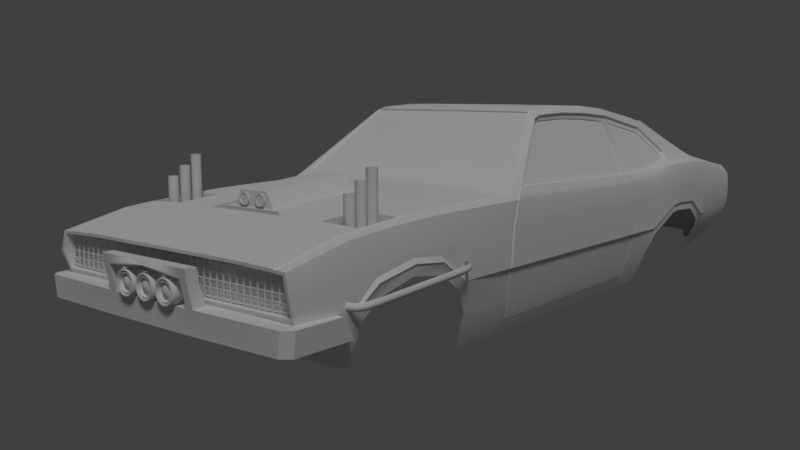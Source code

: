 # Source: Maverick.blend  (saved by Blender 2.79.0; exported with 4.5.12 LTS)
import bpy
from mathutils import Matrix  # noqa: F401  (used for matrix-valued properties, if any)

bpy.ops.wm.read_factory_settings(use_empty=True)
scene = bpy.context.scene
scene.name = 'Scene'

# ---- collections
col_collection_1 = bpy.data.collections.new('Collection 1'); scene.collection.children.link(col_collection_1)

# ---- node groups
ng_auto_smooth = bpy.data.node_groups.new('Auto Smooth', 'GeometryNodeTree')
_s = ng_auto_smooth.interface.new_socket(name='Geometry', in_out='OUTPUT', socket_type='NodeSocketGeometry')
_s = ng_auto_smooth.interface.new_socket(name='Geometry', in_out='INPUT', socket_type='NodeSocketGeometry')
_s = ng_auto_smooth.interface.new_socket(name='Angle', in_out='INPUT', socket_type='NodeSocketFloat')
_s.subtype = 'ANGLE'
_s.min_value = 0.0
_s.max_value = 3.142
ng_auto_smooth.is_modifier = True
_N = ng_auto_smooth.nodes; _L = ng_auto_smooth.links
n0 = _N.new('NodeGroupOutput'); n0.name = 'Group Output'; n0.location = (480, -100)
n1 = _N.new('NodeGroupInput'); n1.name = 'Group Input'; n1.location = (-420, -300)
n2 = _N.new('NodeGroupInput'); n2.name = 'Group Input.001'; n2.location = (-60, -100)
n3 = _N.new('GeometryNodeSetShadeSmooth'); n3.name = 'Set Shade Smooth'; n3.location = (120, -100)
n3.domain = 'EDGE'
n4 = _N.new('GeometryNodeSetShadeSmooth'); n4.name = 'Set Shade Smooth.001'; n4.location = (300, -100)
n5 = _N.new('GeometryNodeInputMeshEdgeAngle'); n5.name = 'Edge Angle'; n5.location = (-420, -220)
n6 = _N.new('GeometryNodeInputEdgeSmooth'); n6.name = 'Is Edge Smooth'; n6.location = (-60, -160)
n7 = _N.new('GeometryNodeInputShadeSmooth'); n7.name = 'Is Face Smooth'; n7.location = (-240, -340)
n8 = _N.new('FunctionNodeBooleanMath'); n8.name = 'Boolean Math'; n8.location = (-60, -220)
n9 = _N.new('FunctionNodeCompare'); n9.name = 'Compare'; n9.location = (-240, -180)
n9.operation = 'LESS_EQUAL'
_L.new(n5.outputs[0], n9.inputs[0])
_L.new(n4.outputs[0], n0.inputs[0])
_L.new(n1.outputs[1], n9.inputs[1])
_L.new(n9.outputs[0], n8.inputs[0])
_L.new(n7.outputs[0], n8.inputs[1])
_L.new(n2.outputs[0], n3.inputs[0])
_L.new(n6.outputs[0], n3.inputs[1])
_L.new(n3.outputs[0], n4.inputs[0])
_L.new(n8.outputs[0], n3.inputs[2])
n0.is_active_output = True

# ---- world
world_world = bpy.data.worlds.new('World'); scene.world = world_world
world_world.color = (0.05088, 0.05088, 0.05088)
world_world.use_sun_shadow = False
world_world.sun_shadow_jitter_overblur = 0.0
world_world.cycles.sampling_method = 'MANUAL'

# ---- cameras
cam_camera = bpy.data.cameras.new('Camera')
cam_camera.clip_end = 100.0
cam_camera.lens = 35.0
cam_camera.sensor_width = 32.0
cam_camera.sensor_height = 18.0
cam_camera.ortho_scale = 7.314
cam_camera.dof.focus_distance = 0.0

# ---- lights
light_lamp = bpy.data.lights.new('Lamp', 'SUN')
light_lamp.transmission_factor = 0.0
light_lamp.cutoff_distance = 30.0
light_lamp.angle = 0.1993
light_lamp.energy = 1.0
light_lamp.shadow_buffer_clip_start = 1.001
light_lamp.shadow_soft_size = 0.1
light_lamp.shadow_cascade_max_distance = 1000.0

# ---- meshes
me_plane_004 = bpy.data.meshes.new('Plane.004')
me_plane_004.from_pydata([(-0.03463, -0.1974, 0.0), (0.03463, -0.1974, 0.0), (0.03463, 0.1974, 0.0), (-0.03463, 0.1974, 0.0), (-0.1974, 0.03086, 1.528e-09), (-0.1974, -0.03086, -1.528e-09), (0.1974, -0.03086, -1.528e-09), (0.1974, 0.03086, 1.528e-09), (-0.03463, -0.03086, -1.528e-09), (-0.03463, 0.03086, 1.528e-09), (0.03463, -0.03086, -1.528e-09), (0.03463, 0.03086, 1.528e-09)], [], [(9, 11, 2, 3), (0, 1, 10, 8), (8, 10, 11, 9), (5, 8, 9, 4), (10, 6, 7, 11)])
me_plane_004.use_remesh_preserve_volume = False
me_plane_004.use_remesh_preserve_attributes = False
me_plane_004.use_mirror_vertex_groups = False
me_plane_004.update()
me_plane_002 = bpy.data.meshes.new('Plane.002')
me_plane_002.from_pydata([(-1.181, 7.602, 0.0), (-2.238, 4.811, 0.0), (-2.228, 4.811, 2.386), (-1.193, 7.534, 2.589), (-1.75, 6.069, 2.48), (-1.363, 7.086, 2.556), (-1.373, 7.067, 2.05), (-1.373, 7.069, 1.964), (-1.989, 5.44, 2.433), (-2.218, 4.864, 0.0), (-1.374, 7.075, 1.295), (-2.208, 4.865, 2.39), (-2.228, 4.811, 2.348), (-1.193, 7.535, 2.55), (-1.75, 6.069, 2.442), (-1.363, 7.087, 2.517), (-1.989, 5.44, 2.395), (-2.208, 4.865, 2.352), (-1.221, 7.458, 2.584), (-1.212, 7.52, 0.0), (-1.374, 7.073, 1.38), (-1.221, 7.459, 2.544), (-1.375, 7.082, 0.6259), (-1.375, 7.081, 0.7114), (-2.007, 5.414, 0.6752), (-2.007, 5.415, 0.5897), (-2.004, 5.413, 1.308), (-2.004, 5.414, 1.222), (-2.002, 5.414, 1.855), (-2.001, 5.413, 1.941), (-1.144, 7.494, 0.0), (-1.298, 7.087, 0.0), (-1.697, 6.032, 0.0), (-1.763, 6.042, 1.896), (-1.763, 6.041, 1.982), (-1.682, 6.043, 2.441), (-1.771, 6.036, 0.6887), (-1.294, 7.061, 2.517), (-1.771, 6.037, 0.6032), (-1.767, 6.04, 1.25), (-1.933, 5.409, 0.0), (-1.766, 6.04, 1.335), (-1.933, 5.409, 0.04412), (-2.15, 4.838, 0.0), (-2.14, 4.839, 2.352), (-1.697, 6.032, 0.04519), (-1.921, 5.414, 2.395), (-1.298, 7.087, 0.04681), (-1.153, 7.433, 2.544), (-1.144, 7.492, 0.04742), (-2.149, 4.838, 0.04314), (-1.213, 7.518, 0.04744), (-1.181, 7.601, 0.04757), (-2.218, 4.864, 0.04316), (-2.238, 4.811, 0.04307), (-2.23, 4.811, 1.901), (-2.231, 4.811, 1.815), (-1.19, 7.549, 1.996), (-1.19, 7.547, 2.081), (-2.21, 4.865, 1.819), (-2.21, 4.865, 1.904), (-1.219, 7.472, 1.991), (-1.22, 7.47, 2.076), (-2.235, 4.811, 0.6621), (-2.236, 4.811, 0.5765), (-2.233, 4.811, 1.281), (-2.233, 4.811, 1.196), (-1.184, 7.585, 0.6367), (-1.184, 7.583, 0.7222), (-1.187, 7.567, 1.316), (-1.187, 7.565, 1.402), (-2.213, 4.865, 1.198), (-2.213, 4.865, 1.284), (-2.215, 4.864, 0.6633), (-2.215, 4.864, 0.5777), (-1.215, 7.505, 0.635), (-1.215, 7.502, 0.7206), (-1.217, 7.486, 1.398), (-1.217, 7.488, 1.313), (-1.693, 6.035, 0.6049), (-1.693, 6.035, 0.6905), (-1.297, 7.081, 0.6265), (-1.297, 7.08, 0.712), (-1.685, 6.041, 1.901), (-1.684, 6.041, 1.987), (-1.295, 7.066, 2.051), (-1.295, 7.067, 1.966), (-1.924, 5.413, 1.858), (-1.923, 5.413, 1.943), (-2.141, 4.839, 1.904), (-2.142, 4.839, 1.818), (-1.927, 5.412, 1.224), (-1.926, 5.412, 1.31), (-2.147, 4.839, 0.663), (-2.147, 4.838, 0.5774), (-1.151, 7.446, 1.99), (-1.151, 7.444, 2.076), (-1.149, 7.462, 1.313), (-1.149, 7.46, 1.398), (-1.689, 6.038, 1.253), (-1.689, 6.038, 1.339), (-1.296, 7.074, 1.296), (-1.296, 7.073, 1.382), (-1.93, 5.41, 0.5905), (-1.93, 5.41, 0.6761), (-2.144, 4.839, 1.283), (-2.144, 4.839, 1.198), (-1.146, 7.479, 0.6347), (-1.146, 7.477, 0.7202), (-2.012, 5.407, 0.04404), (-2.012, 5.407, 0.0), (-1.776, 6.032, 0.04505), (-1.776, 6.032, 0.0), (-1.376, 7.088, 0.04675), (-1.375, 7.089, 0.0), (-1.088, 7.602, 0.0), (-2.145, 4.811, 0.0), (-2.135, 4.811, 2.386), (-1.1, 7.534, 2.589), (-1.657, 6.069, 2.48), (-1.27, 7.086, 2.556), (-1.896, 5.44, 2.433), (-2.115, 4.865, 2.39), (-2.135, 4.811, 2.348), (-1.1, 7.535, 2.55), (-1.128, 7.458, 2.584), (-1.089, 7.601, 0.04757), (-2.145, 4.811, 0.04307), (-2.137, 4.811, 1.901), (-2.138, 4.811, 1.815), (-1.097, 7.549, 1.996), (-1.098, 7.547, 2.081), (-2.142, 4.811, 0.6621), (-2.143, 4.811, 0.5765), (-2.14, 4.811, 1.281), (-2.14, 4.811, 1.196), (-1.091, 7.585, 0.6367), (-1.092, 7.583, 0.7222), (-1.094, 7.567, 1.316), (-1.095, 7.565, 1.402), (-1.912, 5.401, 0.04402), (-2.128, 4.83, 0.04304), (-1.676, 6.025, 0.04509), (-1.277, 7.079, 0.0467), (-1.274, 7.053, 2.516), (-1.661, 6.035, 2.441), (-1.9, 5.406, 2.395), (-2.119, 4.831, 2.352), (-1.132, 7.425, 2.544), (-1.276, 7.073, 0.6264), (-2.126, 4.831, 0.5773), (-1.123, 7.485, 0.04732), (-1.664, 6.033, 1.986), (-1.274, 7.058, 2.051), (-1.274, 7.059, 1.966), (-1.664, 6.033, 1.901), (-1.902, 5.405, 1.943), (-1.903, 5.405, 1.858), (-2.121, 4.831, 1.904), (-2.121, 4.831, 1.818), (-1.13, 7.436, 2.076), (-1.13, 7.439, 1.99), (-1.276, 7.072, 0.7119), (-1.126, 7.469, 0.7201), (-1.125, 7.471, 0.6346), (-1.275, 7.065, 1.382), (-1.128, 7.453, 1.398), (-1.128, 7.455, 1.312), (-1.275, 7.066, 1.296), (-1.672, 6.027, 0.6904), (-1.673, 6.027, 0.6048), (-1.668, 6.03, 1.338), (-1.668, 6.03, 1.253), (-1.906, 5.404, 1.224), (-1.906, 5.404, 1.31), (-1.91, 5.402, 0.5904), (-1.909, 5.402, 0.676), (-2.124, 4.831, 1.198), (-2.123, 4.831, 1.283), (-2.126, 4.831, 0.6629), (-1.912, 5.401, 0.0), (-2.128, 4.83, 0.0), (-1.676, 6.025, 0.0), (-1.277, 7.079, 0.0), (-1.123, 7.485, 0.0)], [], [(54, 53, 9, 1), (16, 14, 35, 46), (21, 15, 5, 18), (70, 77, 61, 57), (66, 71, 73, 63), (2, 11, 17, 12), (14, 15, 37, 35), (5, 15, 14, 4), (4, 14, 16, 8), (11, 8, 16, 17), (60, 17, 44, 89), (13, 21, 18, 3), (58, 62, 21, 13), (68, 76, 78, 69), (73, 71, 106, 93), (12, 17, 60, 55), (52, 51, 75, 67), (78, 76, 108, 97), (61, 77, 98, 95), (53, 74, 94, 50), (15, 21, 48, 37), (51, 49, 30, 19), (21, 62, 96, 48), (72, 59, 90, 105), (17, 16, 46, 44), (93, 106, 177, 179), (143, 151, 184, 183), (45, 42, 40, 32), (142, 143, 183, 182), (50, 43, 40, 42), (106, 105, 72, 71), (62, 58, 57, 61), (90, 89, 60, 59), (55, 60, 59, 56), (98, 97, 78, 77), (76, 68, 67, 75), (77, 70, 69, 78), (71, 66, 65, 72), (74, 64, 63, 73), (108, 107, 75, 76), (61, 62, 96, 95), (73, 74, 94, 93), (84, 83, 86, 85), (88, 87, 83, 84), (89, 90, 87, 88), (85, 86, 95, 96), (82, 81, 107, 108), (102, 101, 97, 98), (80, 79, 81, 82), (100, 99, 101, 102), (99, 100, 92, 91), (79, 80, 104, 103), (91, 92, 105, 106), (103, 104, 93, 94), (56, 59, 72, 65), (140, 142, 182, 180), (30, 49, 47, 31), (75, 51, 49, 107), (9, 43, 50, 53), (0, 19, 51, 52), (31, 47, 45, 32), (64, 74, 53, 54), (23, 76, 75, 22), (10, 20, 77, 78), (6, 62, 61, 7), (109, 110, 9, 53), (27, 26, 41, 39), (24, 36, 38, 25), (29, 34, 33, 28), (60, 29, 28, 59), (71, 72, 26, 27), (73, 24, 25, 74), (36, 23, 22, 38), (39, 41, 20, 10), (34, 6, 7, 33), (34, 84, 85, 6), (6, 85, 96, 62), (84, 34, 29, 88), (88, 29, 60, 89), (92, 26, 72, 105), (100, 41, 26, 92), (41, 100, 102, 20), (20, 102, 98, 77), (23, 82, 108, 76), (36, 80, 82, 23), (80, 36, 24, 104), (104, 24, 73, 93), (111, 112, 110, 109), (113, 114, 112, 111), (51, 19, 114, 113), (45, 47, 113, 111), (47, 49, 51, 113), (45, 111, 109, 42), (42, 109, 53, 50), (103, 94, 74, 25), (38, 79, 103, 25), (22, 81, 79, 38), (81, 22, 75, 107), (10, 78, 97, 101), (101, 99, 39, 10), (27, 39, 99, 91), (91, 106, 71, 27), (87, 90, 59, 28), (28, 33, 83, 87), (33, 7, 86, 83), (7, 61, 95, 86), (66, 63, 132, 135), (2, 12, 123, 117), (11, 2, 117, 122), (56, 65, 134, 129), (13, 3, 118, 124), (63, 64, 133, 132), (69, 70, 139, 138), (0, 52, 126, 115), (3, 18, 125, 118), (52, 67, 136, 126), (12, 55, 128, 123), (4, 8, 121, 119), (8, 11, 122, 121), (68, 69, 138, 137), (5, 4, 119, 120), (55, 56, 129, 128), (65, 66, 135, 134), (54, 1, 116, 127), (70, 57, 130, 139), (64, 54, 127, 133), (18, 5, 120, 125), (57, 58, 131, 130), (67, 68, 137, 136), (58, 13, 124, 131), (143, 142, 170, 149), (150, 175, 140, 141), (177, 173, 176, 179), (155, 171, 174, 157), (162, 169, 172, 168), (145, 152, 156, 146), (165, 171, 155, 154), (159, 157, 174, 178), (166, 165, 154, 161), (163, 162, 168, 167), (144, 153, 152, 145), (172, 169, 176, 173), (151, 143, 149, 164), (160, 153, 144, 148), (147, 146, 156, 158), (170, 142, 140, 175), (35, 37, 144, 145), (89, 44, 147, 158), (141, 140, 180, 181), (46, 35, 145, 146), (162, 149, 170, 169), (107, 49, 151, 164), (164, 149, 162, 163), (105, 90, 159, 178), (44, 46, 146, 147), (165, 166, 167, 168), (97, 108, 163, 167), (153, 160, 161, 154), (50, 94, 150, 141), (48, 96, 160, 148), (152, 153, 154, 155), (171, 165, 168, 172), (95, 98, 166, 161), (37, 48, 148, 144), (172, 173, 174, 171), (156, 152, 155, 157), (158, 156, 157, 159), (173, 177, 178, 174), (175, 150, 179, 176), (170, 175, 176, 169)])
me_plane_002.polygons.foreach_set('use_smooth', [1, 1, 1, 1, 1, 1, 1, 1, 1, 1, 1, 1, 1, 1, 1, 1, 1, 1, 1, 1, 1, 1, 1, 1, 1, 1, 1, 1, 1, 1, 1, 1, 1, 1, 1, 1, 1, 1, 1, 1, 1, 1, 1, 1, 1, 1, 1, 1, 1, 1, 1, 1, 1, 1, 1, 1, 1, 1, 1, 1, 1, 1, 1, 1, 1, 1, 1, 1, 1, 1, 1, 1, 1, 1, 1, 1, 0, 0, 0, 0, 0, 0, 0, 0, 0, 0, 0, 1, 1, 1, 1, 1, 0, 0, 1, 1, 1, 1, 1, 1, 1, 1, 1, 1, 1, 1, 1, 1, 1, 1, 1, 1, 1, 1, 1, 1, 1, 1, 1, 1, 1, 1, 1, 1, 1, 1, 1, 1, 1, 1, 1, 1, 1, 1, 1, 1, 1, 1, 1, 1, 1, 1, 1, 1, 1, 1, 1, 1, 1, 1, 1, 1, 1, 1, 1, 1, 1, 1, 1, 1, 1, 1, 1, 1, 1, 1, 1, 1, 1, 1])
me_plane_002.use_remesh_preserve_volume = False
me_plane_002.use_remesh_preserve_attributes = False
me_plane_002.use_mirror_vertex_groups = False
me_plane_002.update()
me_plane_001 = bpy.data.meshes.new('Plane.001')
me_plane_001.from_pydata([(-1.334, -5.476, 0.0), (-1.264, -6.273, 0.0), (-0.6393, -4.714, 0.0), (-0.4369, -7.169, 0.0), (-0.5152, -6.291, 0.9528), (-0.5871, -5.485, 0.9528), (-0.4347, -7.169, 0.9528), (-0.6266, -4.747, 0.9528), (-1.042, -4.714, 0.0), (-0.8393, -7.169, 0.0), (-0.9176, -6.291, 0.7265), (-0.9894, -5.485, 0.7265), (-0.8371, -7.169, 0.7265), (-1.029, -4.747, 0.7265), (-1.037, -4.803, 0.0), (-0.8444, -7.11, 0.0), (-0.919, -6.273, 0.5498), (-0.9874, -5.505, 0.5498), (-0.8423, -7.11, 0.5498), (-1.025, -4.803, 0.5498), (-1.366, -4.935, 0.0), (-1.18, -7.11, 0.0), (-1.255, -6.273, 0.3607), (-1.323, -5.505, 0.3607), (-1.178, -7.11, 0.3607), (-1.354, -4.934, 0.3607), (-1.142, -7.127, 0.2284), (-1.132, -7.127, 0.1782), (-1.103, -7.127, 0.1356), (-1.061, -7.127, 0.1072), (-1.01, -7.127, 0.09718), (-0.9603, -7.127, 0.1072), (-0.9177, -7.127, 0.1356), (-0.8893, -7.127, 0.1782), (-0.8793, -7.127, 0.2284), (-0.8893, -7.127, 0.2786), (-0.9177, -7.127, 0.3212), (-0.9603, -7.127, 0.3496), (-1.01, -7.127, 0.3596), (-1.061, -7.127, 0.3496), (-1.103, -7.127, 0.3212), (-1.132, -7.127, 0.2786), (-1.132, -7.168, 0.1782), (-1.142, -7.168, 0.2284), (-1.103, -7.168, 0.1356), (-1.061, -7.168, 0.1072), (-1.01, -7.168, 0.09718), (-0.9603, -7.168, 0.1072), (-0.9177, -7.168, 0.1356), (-0.8893, -7.168, 0.1782), (-0.8793, -7.168, 0.2284), (-0.8893, -7.168, 0.2786), (-0.9177, -7.168, 0.3212), (-0.9603, -7.168, 0.3496), (-1.01, -7.168, 0.3596), (-1.061, -7.168, 0.3496), (-1.103, -7.168, 0.3212), (-1.132, -7.168, 0.2786), (-1.065, -7.127, 0.2059), (-1.069, -7.127, 0.2284), (-1.052, -7.127, 0.1868), (-1.033, -7.127, 0.1741), (-1.01, -7.127, 0.1696), (-0.988, -7.127, 0.1741), (-0.9689, -7.127, 0.1868), (-0.9561, -7.127, 0.2059), (-0.9517, -7.127, 0.2284), (-0.9561, -7.127, 0.2509), (-0.9689, -7.127, 0.27), (-0.988, -7.127, 0.2828), (-1.01, -7.127, 0.2872), (-1.033, -7.127, 0.2828), (-1.052, -7.127, 0.27), (-1.065, -7.127, 0.2509), (-1.065, -7.093, 0.2059), (-1.069, -7.093, 0.2284), (-1.052, -7.093, 0.1868), (-1.033, -7.093, 0.1741), (-1.01, -7.093, 0.1696), (-0.988, -7.093, 0.1741), (-0.9689, -7.093, 0.1868), (-0.9561, -7.093, 0.2059), (-0.9517, -7.093, 0.2284), (-0.9561, -7.093, 0.2509), (-0.9689, -7.093, 0.27), (-0.988, -7.093, 0.2828), (-1.01, -7.093, 0.2872), (-1.033, -7.093, 0.2828), (-1.052, -7.093, 0.27), (-1.065, -7.093, 0.2509), (-1.108, -7.168, 0.1882), (-1.116, -7.168, 0.2284), (-1.085, -7.168, 0.154), (-1.051, -7.168, 0.1312), (-1.01, -7.168, 0.1232), (-0.9702, -7.168, 0.1312), (-0.9361, -7.168, 0.154), (-0.9133, -7.168, 0.1882), (-0.9053, -7.168, 0.2284), (-0.9133, -7.168, 0.2687), (-0.9361, -7.168, 0.3028), (-0.9702, -7.168, 0.3256), (-1.01, -7.168, 0.3336), (-1.051, -7.168, 0.3256), (-1.085, -7.168, 0.3028), (-1.108, -7.168, 0.2687), (-1.108, -7.152, 0.1882), (-1.116, -7.152, 0.2284), (-1.085, -7.152, 0.154), (-1.051, -7.152, 0.1312), (-1.01, -7.152, 0.1232), (-0.9702, -7.152, 0.1312), (-0.9361, -7.152, 0.154), (-0.9133, -7.152, 0.1882), (-0.9053, -7.152, 0.2284), (-0.9133, -7.152, 0.2687), (-0.9361, -7.152, 0.3028), (-0.9702, -7.152, 0.3256), (-1.01, -7.152, 0.3336), (-1.051, -7.152, 0.3256), (-1.085, -7.152, 0.3028), (-1.108, -7.152, 0.2687)], [], [(4, 5, 11, 10), (3, 6, 12, 9), (5, 7, 13, 11), (9, 12, 18, 15), (11, 13, 19, 17), (12, 10, 16, 18), (7, 2, 8, 13), (6, 4, 10, 12), (16, 17, 23, 22), (15, 18, 24, 21), (17, 19, 25, 23), (10, 11, 17, 16), (13, 8, 14, 19), (24, 22, 1, 21), (22, 23, 0, 1), (23, 25, 20, 0), (19, 14, 20, 25), (18, 16, 22, 24), (29, 28, 60, 61), (50, 51, 99, 98), (28, 29, 45, 44), (36, 37, 53, 52), (29, 30, 46, 45), (37, 38, 54, 53), (30, 31, 47, 46), (38, 39, 55, 54), (31, 32, 48, 47), (39, 40, 56, 55), (32, 33, 49, 48), (40, 41, 57, 56), (33, 34, 50, 49), (26, 27, 42, 43), (41, 26, 43, 57), (34, 35, 51, 50), (27, 28, 44, 42), (35, 36, 52, 51), (72, 71, 87, 88), (37, 36, 68, 69), (30, 29, 61, 62), (38, 37, 69, 70), (31, 30, 62, 63), (39, 38, 70, 71), (32, 31, 63, 64), (40, 39, 71, 72), (33, 32, 64, 65), (41, 40, 72, 73), (34, 33, 65, 66), (27, 26, 59, 58), (26, 41, 73, 59), (35, 34, 66, 67), (28, 27, 58, 60), (36, 35, 67, 68), (74, 75, 89, 88, 87, 86, 85, 84, 83, 82, 81, 80, 79, 78, 77, 76), (65, 64, 80, 81), (73, 72, 88, 89), (66, 65, 81, 82), (58, 59, 75, 74), (59, 73, 89, 75), (67, 66, 82, 83), (60, 58, 74, 76), (68, 67, 83, 84), (61, 60, 76, 77), (69, 68, 84, 85), (62, 61, 77, 78), (70, 69, 85, 86), (63, 62, 78, 79), (71, 70, 86, 87), (64, 63, 79, 80), (90, 92, 108, 106), (42, 44, 92, 90), (51, 52, 100, 99), (44, 45, 93, 92), (52, 53, 101, 100), (45, 46, 94, 93), (53, 54, 102, 101), (46, 47, 95, 94), (54, 55, 103, 102), (47, 48, 96, 95), (55, 56, 104, 103), (48, 49, 97, 96), (56, 57, 105, 104), (49, 50, 98, 97), (43, 42, 90, 91), (57, 43, 91, 105), (106, 108, 109, 110, 111, 112, 113, 114, 115, 116, 117, 118, 119, 120, 121, 107), (99, 100, 116, 115), (92, 93, 109, 108), (100, 101, 117, 116), (93, 94, 110, 109), (101, 102, 118, 117), (94, 95, 111, 110), (102, 103, 119, 118), (95, 96, 112, 111), (103, 104, 120, 119), (96, 97, 113, 112), (104, 105, 121, 120), (97, 98, 114, 113), (91, 90, 106, 107), (105, 91, 107, 121), (98, 99, 115, 114)])
me_plane_001.polygons.foreach_set('use_smooth', [1, 1, 1, 1, 1, 1, 1, 1, 1, 1, 1, 1, 1, 1, 1, 1, 1, 1, 0, 0, 0, 0, 0, 0, 0, 0, 0, 0, 0, 0, 0, 0, 0, 0, 0, 0, 0, 0, 0, 0, 0, 0, 0, 0, 0, 0, 0, 0, 0, 0, 0, 0, 0, 0, 0, 0, 0, 0, 0, 0, 0, 0, 0, 0, 0, 0, 0, 0, 0, 0, 0, 0, 0, 0, 0, 0, 0, 0, 0, 0, 0, 0, 0, 0, 0, 0, 0, 0, 0, 0, 0, 0, 0, 0, 0, 0, 0, 0, 0, 0])
me_plane_001.use_remesh_preserve_volume = False
me_plane_001.use_remesh_preserve_attributes = False
me_plane_001.use_mirror_vertex_groups = False
me_plane_001.update()
me_cylinder_001 = bpy.data.meshes.new('Cylinder.001')
me_cylinder_001.from_pydata([(17.85, -1.948, -0.1772), (17.85, -1.948, 1.5), (18.17, -2.037, -0.1772), (18.17, -2.037, 1.5), (18.44, -2.291, -0.1772), (18.44, -2.291, 1.5), (18.62, -2.671, -0.1772), (18.62, -2.671, 1.5), (18.69, -3.12, -0.1772), (18.69, -3.12, 1.5), (18.62, -3.568, -0.1772), (18.62, -3.568, 1.5), (18.44, -3.949, -0.1772), (18.44, -3.949, 1.5), (18.17, -4.203, -0.1772), (18.17, -4.203, 1.5), (17.85, -4.292, -0.1772), (17.85, -4.292, 1.5), (17.53, -4.203, -0.1772), (17.53, -4.203, 1.5), (17.25, -3.949, -0.1772), (17.25, -3.949, 1.5), (17.07, -3.568, -0.1772), (17.07, -3.568, 1.5), (17.01, -3.12, -0.1772), (17.01, -3.12, 1.5), (17.07, -2.671, -0.1772), (17.07, -2.671, 1.5), (17.25, -2.291, -0.1772), (17.25, -2.291, 1.5), (17.53, -2.037, -0.1772), (17.53, -2.037, 1.5), (18.17, -2.037, 8.868), (17.85, -1.948, 8.868), (18.44, -2.291, 8.868), (18.62, -2.671, 8.868), (18.69, -3.12, 8.868), (18.62, -3.568, 8.868), (18.44, -3.949, 8.868), (18.17, -4.203, 8.868), (17.85, -4.292, 8.868), (17.53, -4.203, 8.868), (17.25, -3.949, 8.868), (17.07, -3.568, 8.868), (17.01, -3.12, 8.868), (17.07, -2.671, 8.868), (17.25, -2.291, 8.868), (17.53, -2.037, 8.868), (18.12, -2.195, 8.868), (17.85, -2.119, 8.868), (18.35, -2.412, 8.868), (18.51, -2.737, 8.868), (18.56, -3.12, 8.868), (18.51, -3.503, 8.868), (18.35, -3.828, 8.868), (18.12, -4.045, 8.868), (17.85, -4.121, 8.868), (17.57, -4.045, 8.868), (17.34, -3.828, 8.868), (17.19, -3.503, 8.868), (17.13, -3.12, 8.868), (17.19, -2.737, 8.868), (17.34, -2.412, 8.868), (17.57, -2.195, 8.868), (18.12, -2.195, 0.01372), (17.85, -2.119, 0.01372), (18.35, -2.412, 0.01372), (18.51, -2.737, 0.01372), (18.56, -3.12, 0.01372), (18.51, -3.503, 0.01372), (18.35, -3.828, 0.01372), (18.12, -4.045, 0.01372), (17.85, -4.121, 0.01372), (17.57, -4.045, 0.01372), (17.34, -3.828, 0.01372), (17.19, -3.503, 0.01372), (17.13, -3.12, 0.01372), (17.19, -2.737, 0.01372), (17.34, -2.412, 0.01372), (17.57, -2.195, 0.01372), (17.85, 1.335, 0.3144), (17.85, 1.335, 1.5), (18.17, 1.246, 0.3144), (18.17, 1.246, 1.5), (18.44, 0.9915, 0.3144), (18.44, 0.9915, 1.5), (18.62, 0.6112, 0.3144), (18.62, 0.6112, 1.5), (18.69, 0.1626, 0.3144), (18.69, 0.1626, 1.5), (18.62, -0.286, 0.3144), (18.62, -0.286, 1.5), (18.44, -0.6663, 0.3144), (18.44, -0.6663, 1.5), (18.17, -0.9205, 0.3144), (18.17, -0.9205, 1.5), (17.85, -1.01, 0.3144), (17.85, -1.01, 1.5), (17.53, -0.9205, 0.3144), (17.53, -0.9205, 1.5), (17.25, -0.6663, 0.3144), (17.25, -0.6663, 1.5), (17.07, -0.286, 0.3144), (17.07, -0.286, 1.5), (17.01, 0.1626, 0.3144), (17.01, 0.1626, 1.5), (17.07, 0.6112, 0.3144), (17.07, 0.6112, 1.5), (17.25, 0.9915, 0.3144), (17.25, 0.9915, 1.5), (17.53, 1.246, 0.3144), (17.53, 1.246, 1.5), (18.17, 1.246, 11.16), (17.85, 1.335, 11.16), (18.44, 0.9915, 11.16), (18.62, 0.6112, 11.16), (18.69, 0.1626, 11.16), (18.62, -0.286, 11.16), (18.44, -0.6663, 11.16), (18.17, -0.9205, 11.16), (17.85, -1.01, 11.16), (17.53, -0.9205, 11.16), (17.25, -0.6663, 11.16), (17.07, -0.286, 11.16), (17.01, 0.1626, 11.16), (17.07, 0.6112, 11.16), (17.25, 0.9915, 11.16), (17.53, 1.246, 11.16), (18.12, 1.088, 11.16), (17.85, 1.164, 11.16), (18.35, 0.8706, 11.16), (18.51, 0.5458, 11.16), (18.56, 0.1626, 11.16), (18.51, -0.2206, 11.16), (18.35, -0.5454, 11.16), (18.12, -0.7624, 11.16), (17.85, -0.8386, 11.16), (17.57, -0.7624, 11.16), (17.34, -0.5454, 11.16), (17.19, -0.2206, 11.16), (17.13, 0.1626, 11.16), (17.19, 0.5458, 11.16), (17.34, 0.8706, 11.16), (17.57, 1.088, 11.16), (18.12, 1.088, 0.5053), (17.85, 1.164, 0.5053), (18.35, 0.8706, 0.5053), (18.51, 0.5458, 0.5053), (18.56, 0.1626, 0.5053), (18.51, -0.2206, 0.5053), (18.35, -0.5454, 0.5053), (18.12, -0.7624, 0.5053), (17.85, -0.8386, 0.5053), (17.57, -0.7624, 0.5053), (17.34, -0.5454, 0.5053), (17.19, -0.2206, 0.5053), (17.13, 0.1626, 0.5053), (17.19, 0.5458, 0.5053), (17.34, 0.8706, 0.5053), (17.57, 1.088, 0.5053), (17.85, 4.617, 0.4455), (17.85, 4.617, 1.5), (18.17, 4.528, 0.4455), (18.17, 4.528, 1.5), (18.44, 4.274, 0.4455), (18.44, 4.274, 1.5), (18.62, 3.894, 0.4455), (18.62, 3.894, 1.5), (18.69, 3.445, 0.4455), (18.69, 3.445, 1.5), (18.62, 2.996, 0.4455), (18.62, 2.996, 1.5), (18.44, 2.616, 0.4455), (18.44, 2.616, 1.5), (18.17, 2.362, 0.4455), (18.17, 2.362, 1.5), (17.85, 2.273, 0.4455), (17.85, 2.273, 1.5), (17.53, 2.362, 0.4455), (17.53, 2.362, 1.5), (17.25, 2.616, 0.4455), (17.25, 2.616, 1.5), (17.07, 2.996, 0.4455), (17.07, 2.996, 1.5), (17.01, 3.445, 0.4455), (17.01, 3.445, 1.5), (17.07, 3.894, 0.4455), (17.07, 3.894, 1.5), (17.25, 4.274, 0.4455), (17.25, 4.274, 1.5), (17.53, 4.528, 0.4455), (17.53, 4.528, 1.5), (18.17, 4.528, 13.58), (17.85, 4.617, 13.58), (18.44, 4.274, 13.58), (18.62, 3.894, 13.58), (18.69, 3.445, 13.58), (18.62, 2.996, 13.58), (18.44, 2.616, 13.58), (18.17, 2.362, 13.58), (17.85, 2.273, 13.58), (17.53, 2.362, 13.58), (17.25, 2.616, 13.58), (17.07, 2.996, 13.58), (17.01, 3.445, 13.58), (17.07, 3.894, 13.58), (17.25, 4.274, 13.58), (17.53, 4.528, 13.58), (18.12, 4.37, 13.58), (17.85, 4.446, 13.58), (18.35, 4.153, 13.58), (18.51, 3.828, 13.58), (18.56, 3.445, 13.58), (18.51, 3.062, 13.58), (18.35, 2.737, 13.58), (18.12, 2.52, 13.58), (17.85, 2.444, 13.58), (17.57, 2.52, 13.58), (17.34, 2.737, 13.58), (17.19, 3.062, 13.58), (17.13, 3.445, 13.58), (17.19, 3.828, 13.58), (17.34, 4.153, 13.58), (17.57, 4.37, 13.58), (18.12, 4.37, 0.6364), (17.85, 4.446, 0.6364), (18.35, 4.153, 0.6364), (18.51, 3.828, 0.6364), (18.56, 3.445, 0.6364), (18.51, 3.062, 0.6364), (18.35, 2.737, 0.6364), (18.12, 2.52, 0.6364), (17.85, 2.444, 0.6364), (17.57, 2.52, 0.6364), (17.34, 2.737, 0.6364), (17.19, 3.062, 0.6364), (17.13, 3.445, 0.6364), (17.19, 3.828, 0.6364), (17.34, 4.153, 0.6364), (17.57, 4.37, 0.6364)], [], [(0, 1, 3, 2), (2, 3, 5, 4), (4, 5, 7, 6), (6, 7, 9, 8), (8, 9, 11, 10), (10, 11, 13, 12), (12, 13, 15, 14), (14, 15, 17, 16), (16, 17, 19, 18), (18, 19, 21, 20), (20, 21, 23, 22), (22, 23, 25, 24), (24, 25, 27, 26), (26, 27, 29, 28), (13, 11, 37, 38), (28, 29, 31, 30), (30, 31, 1, 0), (0, 2, 4, 6, 8, 10, 12, 14, 16, 18, 20, 22, 24, 26, 28, 30), (43, 42, 58, 59), (23, 21, 42, 43), (1, 31, 47, 33), (9, 7, 35, 36), (19, 17, 40, 41), (29, 27, 45, 46), (5, 3, 32, 34), (15, 13, 38, 39), (25, 23, 43, 44), (11, 9, 36, 37), (21, 19, 41, 42), (31, 29, 46, 47), (7, 5, 34, 35), (17, 15, 39, 40), (3, 1, 33, 32), (27, 25, 44, 45), (48, 49, 65, 64), (36, 35, 51, 52), (44, 43, 59, 60), (37, 36, 52, 53), (45, 44, 60, 61), (38, 37, 53, 54), (46, 45, 61, 62), (39, 38, 54, 55), (47, 46, 62, 63), (40, 39, 55, 56), (32, 33, 49, 48), (33, 47, 63, 49), (41, 40, 56, 57), (34, 32, 48, 50), (42, 41, 57, 58), (35, 34, 50, 51), (64, 65, 79, 78, 77, 76, 75, 74, 73, 72, 71, 70, 69, 68, 67, 66), (49, 63, 79, 65), (57, 56, 72, 73), (50, 48, 64, 66), (58, 57, 73, 74), (51, 50, 66, 67), (59, 58, 74, 75), (52, 51, 67, 68), (60, 59, 75, 76), (53, 52, 68, 69), (61, 60, 76, 77), (54, 53, 69, 70), (62, 61, 77, 78), (55, 54, 70, 71), (63, 62, 78, 79), (56, 55, 71, 72), (80, 81, 83, 82), (82, 83, 85, 84), (84, 85, 87, 86), (86, 87, 89, 88), (88, 89, 91, 90), (90, 91, 93, 92), (92, 93, 95, 94), (94, 95, 97, 96), (96, 97, 99, 98), (98, 99, 101, 100), (100, 101, 103, 102), (102, 103, 105, 104), (104, 105, 107, 106), (106, 107, 109, 108), (93, 91, 117, 118), (108, 109, 111, 110), (110, 111, 81, 80), (80, 82, 84, 86, 88, 90, 92, 94, 96, 98, 100, 102, 104, 106, 108, 110), (123, 122, 138, 139), (103, 101, 122, 123), (81, 111, 127, 113), (89, 87, 115, 116), (99, 97, 120, 121), (109, 107, 125, 126), (85, 83, 112, 114), (95, 93, 118, 119), (105, 103, 123, 124), (91, 89, 116, 117), (101, 99, 121, 122), (111, 109, 126, 127), (87, 85, 114, 115), (97, 95, 119, 120), (83, 81, 113, 112), (107, 105, 124, 125), (128, 129, 145, 144), (116, 115, 131, 132), (124, 123, 139, 140), (117, 116, 132, 133), (125, 124, 140, 141), (118, 117, 133, 134), (126, 125, 141, 142), (119, 118, 134, 135), (127, 126, 142, 143), (120, 119, 135, 136), (112, 113, 129, 128), (113, 127, 143, 129), (121, 120, 136, 137), (114, 112, 128, 130), (122, 121, 137, 138), (115, 114, 130, 131), (144, 145, 159, 158, 157, 156, 155, 154, 153, 152, 151, 150, 149, 148, 147, 146), (129, 143, 159, 145), (137, 136, 152, 153), (130, 128, 144, 146), (138, 137, 153, 154), (131, 130, 146, 147), (139, 138, 154, 155), (132, 131, 147, 148), (140, 139, 155, 156), (133, 132, 148, 149), (141, 140, 156, 157), (134, 133, 149, 150), (142, 141, 157, 158), (135, 134, 150, 151), (143, 142, 158, 159), (136, 135, 151, 152), (160, 161, 163, 162), (162, 163, 165, 164), (164, 165, 167, 166), (166, 167, 169, 168), (168, 169, 171, 170), (170, 171, 173, 172), (172, 173, 175, 174), (174, 175, 177, 176), (176, 177, 179, 178), (178, 179, 181, 180), (180, 181, 183, 182), (182, 183, 185, 184), (184, 185, 187, 186), (186, 187, 189, 188), (173, 171, 197, 198), (188, 189, 191, 190), (190, 191, 161, 160), (160, 162, 164, 166, 168, 170, 172, 174, 176, 178, 180, 182, 184, 186, 188, 190), (203, 202, 218, 219), (183, 181, 202, 203), (161, 191, 207, 193), (169, 167, 195, 196), (179, 177, 200, 201), (189, 187, 205, 206), (165, 163, 192, 194), (175, 173, 198, 199), (185, 183, 203, 204), (171, 169, 196, 197), (181, 179, 201, 202), (191, 189, 206, 207), (167, 165, 194, 195), (177, 175, 199, 200), (163, 161, 193, 192), (187, 185, 204, 205), (208, 209, 225, 224), (196, 195, 211, 212), (204, 203, 219, 220), (197, 196, 212, 213), (205, 204, 220, 221), (198, 197, 213, 214), (206, 205, 221, 222), (199, 198, 214, 215), (207, 206, 222, 223), (200, 199, 215, 216), (192, 193, 209, 208), (193, 207, 223, 209), (201, 200, 216, 217), (194, 192, 208, 210), (202, 201, 217, 218), (195, 194, 210, 211), (224, 225, 239, 238, 237, 236, 235, 234, 233, 232, 231, 230, 229, 228, 227, 226), (209, 223, 239, 225), (217, 216, 232, 233), (210, 208, 224, 226), (218, 217, 233, 234), (211, 210, 226, 227), (219, 218, 234, 235), (212, 211, 227, 228), (220, 219, 235, 236), (213, 212, 228, 229), (221, 220, 236, 237), (214, 213, 229, 230), (222, 221, 237, 238), (215, 214, 230, 231), (223, 222, 238, 239), (216, 215, 231, 232)])
me_cylinder_001.polygons.foreach_set('use_smooth', [True] * 198)
me_cylinder_001.use_remesh_preserve_volume = False
me_cylinder_001.use_remesh_preserve_attributes = False
me_cylinder_001.use_mirror_vertex_groups = False
me_cylinder_001.update()
me_cylinder = bpy.data.meshes.new('Cylinder')
me_cylinder.from_pydata([(1.115e-08, 0.7007, -2.52), (0.0, 1.0, 1.0), (0.2681, 0.6473, -2.52), (0.3827, 0.9239, 1.0), (0.4954, 0.4954, -2.52), (0.7071, 0.7071, 1.0), (0.6473, 0.2681, -2.52), (0.9239, 0.3827, 1.0), (0.7007, -5.086e-08, -2.52), (1.0, -4.371e-08, 1.0), (0.6473, -0.2681, -2.52), (0.9239, -0.3827, 1.0), (0.4954, -0.4954, -2.52), (0.7071, -0.7071, 1.0), (0.2681, -0.6473, -2.52), (0.3827, -0.9239, 1.0), (1.169e-07, -0.7007, -2.52), (1.51e-07, -1.0, 1.0), (-0.2681, -0.6473, -2.52), (-0.3827, -0.9239, 1.0), (-0.4954, -0.4954, -2.52), (-0.7071, -0.7071, 1.0), (-0.6473, -0.2681, -2.52), (-0.9239, -0.3827, 1.0), (-0.7007, -1.188e-08, -2.52), (-1.0, 1.192e-08, 1.0), (-0.6473, 0.2681, -2.52), (-0.9239, 0.3827, 1.0), (-0.4954, 0.4954, -2.52), (-0.7071, 0.7071, 1.0), (-0.2681, 0.6473, -2.52), (-0.3827, 0.9239, 1.0), (0.0, 1.0, -0.6212), (0.3827, 0.9239, -0.6212), (0.7071, 0.7071, -0.6212), (0.9239, 0.3827, -0.6212), (1.0, -4.371e-08, -0.6212), (0.9239, -0.3827, -0.6212), (0.7071, -0.7071, -0.6212), (0.3827, -0.9239, -0.6212), (1.51e-07, -1.0, -0.6212), (-0.3827, -0.9239, -0.6212), (-0.7071, -0.7071, -0.6212), (-0.9239, -0.3827, -0.6212), (-1.0, 1.192e-08, -0.6212), (-0.9239, 0.3827, -0.6212), (-0.7071, 0.7071, -0.6212), (-0.3827, 0.9239, -0.6212), (0.3572, 0.8624, 1.158), (2.477e-09, 0.9335, 1.158), (0.6601, 0.6601, 1.158), (0.8624, 0.3572, 1.158), (0.9335, -3.76e-08, 1.158), (0.8624, -0.3572, 1.158), (0.6601, -0.6601, 1.158), (0.3572, -0.8624, 1.158), (1.434e-07, -0.9335, 1.158), (-0.3572, -0.8624, 1.158), (-0.6601, -0.6601, 1.158), (-0.8624, -0.3572, 1.158), (-0.9335, 1.433e-08, 1.158), (-0.8624, 0.3572, 1.158), (-0.6601, 0.6601, 1.158), (-0.3572, 0.8624, 1.158), (0.3148, 0.7599, 1.041), (7.941e-09, 0.8225, 1.041), (0.5816, 0.5816, 1.041), (0.7599, 0.3148, 1.041), (0.8225, -3.539e-08, 1.041), (0.7599, -0.3148, 1.041), (0.5816, -0.5816, 1.041), (0.3148, -0.7599, 1.041), (1.321e-07, -0.8225, 1.041), (-0.3148, -0.7599, 1.041), (-0.5816, -0.5816, 1.041), (-0.7599, -0.3148, 1.041), (-0.8225, 1.037e-08, 1.041), (-0.7599, 0.3148, 1.041), (-0.5816, 0.5816, 1.041), (-0.3148, 0.7599, 1.041), (0.3148, 0.7599, 0.7439), (6.323e-09, 0.8225, 0.7439), (0.5816, 0.5816, 0.7439), (0.7599, 0.3148, 0.7439), (0.8225, -4.001e-08, 0.7439), (0.7599, -0.3148, 0.7439), (0.5816, -0.5816, 0.7439), (0.3148, -0.7599, 0.7439), (1.305e-07, -0.8225, 0.7439), (-0.3148, -0.7599, 0.7439), (-0.5816, -0.5816, 0.7439), (-0.7599, -0.3148, 0.7439), (-0.8225, 5.755e-09, 0.7439), (-0.7599, 0.3148, 0.7439), (-0.5816, 0.5816, 0.7439), (-0.3148, 0.7599, 0.7439), (0.268, 0.6471, 0.9632), (1.893e-08, 0.7004, 0.9632), (0.4953, 0.4953, 0.9632), (0.6471, 0.268, 0.9632), (0.7004, -3.011e-08, 0.9632), (0.6471, -0.268, 0.9632), (0.4953, -0.4953, 0.9632), (0.268, -0.6471, 0.9632), (1.247e-07, -0.7004, 0.9632), (-0.268, -0.6471, 0.9632), (-0.4953, -0.4953, 0.9632), (-0.6471, -0.268, 0.9632), (-0.7004, 8.855e-09, 0.9632), (-0.6471, 0.268, 0.9632), (-0.4953, 0.4953, 0.9632), (-0.268, 0.6471, 0.9632), (0.2362, 0.5703, 0.2909), (2.363e-08, 0.6173, 0.2909), (0.4365, 0.4365, 0.2909), (0.5703, 0.2362, 0.2909), (0.6173, -3.926e-08, 0.2909), (0.5703, -0.2362, 0.2909), (0.4365, -0.4365, 0.2909), (0.2362, -0.5703, 0.2909), (1.168e-07, -0.6173, 0.2909), (-0.2362, -0.5703, 0.2909), (-0.4365, -0.4365, 0.2909), (-0.5703, -0.2362, 0.2909), (-0.6173, -4.918e-09, 0.2909), (-0.5703, 0.2362, 0.2909), (-0.4365, 0.4365, 0.2909), (-0.2362, 0.5703, 0.2909), (0.1828, 0.4414, 0.5046), (3.626e-08, 0.4778, 0.5046), (0.3379, 0.3379, 0.5046), (0.4414, 0.1828, 0.5046), (0.4778, -3.065e-08, 0.5046), (0.4414, -0.1828, 0.5046), (0.3379, -0.3379, 0.5046), (0.1828, -0.4414, 0.5046), (1.084e-07, -0.4778, 0.5046), (-0.1828, -0.4414, 0.5046), (-0.3379, -0.3379, 0.5046), (-0.4414, -0.1828, 0.5046), (-0.4778, -4.067e-09, 0.5046), (-0.4414, 0.1828, 0.5046), (-0.3379, 0.3379, 0.5046), (-0.1828, 0.4414, 0.5046), (0.1208, 0.2916, 0.7546), (4.197e-08, 0.3156, 0.7546), (0.2231, 0.2231, 0.7546), (0.2916, 0.1208, 0.7546), (0.3156, -1.953e-08, 0.7546), (0.2916, -0.1208, 0.7546), (0.2231, -0.2231, 0.7546), (0.1208, -0.2916, 0.7546), (8.963e-08, -0.3156, 0.7546), (-0.1208, -0.2916, 0.7546), (-0.2231, -0.2231, 0.7546), (-0.2916, -0.1208, 0.7546), (-0.3156, -1.969e-09, 0.7546), (-0.2916, 0.1208, 0.7546), (-0.2231, 0.2231, 0.7546), (-0.1208, 0.2916, 0.7546), (0.09131, 0.2204, 0.8115), (4.991e-08, 0.2386, 0.8115), (0.1687, 0.1687, 0.8115), (0.2204, 0.09131, 0.8115), (0.2386, -1.524e-08, 0.8115), (0.2204, -0.09131, 0.8115), (0.1687, -0.1687, 0.8115), (0.09131, -0.2204, 0.8115), (8.594e-08, -0.2386, 0.8115), (-0.09131, -0.2204, 0.8115), (-0.1687, -0.1687, 0.8115), (-0.2204, -0.09131, 0.8115), (-0.2386, -1.969e-09, 0.8115), (-0.2204, 0.09131, 0.8115), (-0.1687, 0.1687, 0.8115), (-0.09131, 0.2204, 0.8115), (0.03436, 0.08295, 0.9271), (6.786e-08, 0.08979, 0.9271), (0.06349, 0.06349, 0.9271), (0.08295, 0.03436, 0.9271), (0.08979, -8.59e-09, 0.9271), (0.08295, -0.03436, 0.9271), (0.06349, -0.06349, 0.9271), (0.03436, -0.08295, 0.9271), (8.142e-08, -0.08979, 0.9271), (-0.03436, -0.08295, 0.9271), (-0.06349, -0.06349, 0.9271), (-0.08295, -0.03436, 0.9271), (-0.08979, -3.594e-09, 0.9271), (-0.08295, 0.03436, 0.9271), (-0.06349, 0.06349, 0.9271), (-0.03436, 0.08295, 0.9271), (7.963e-08, -4.424e-09, 0.9891)], [], [(32, 1, 3, 33), (33, 3, 5, 34), (34, 5, 7, 35), (35, 7, 9, 36), (36, 9, 11, 37), (37, 11, 13, 38), (38, 13, 15, 39), (39, 15, 17, 40), (40, 17, 19, 41), (41, 19, 21, 42), (42, 21, 23, 43), (43, 23, 25, 44), (44, 25, 27, 45), (45, 27, 29, 46), (9, 7, 51, 52), (46, 29, 31, 47), (47, 31, 1, 32), (0, 2, 4, 6, 8, 10, 12, 14, 16, 18, 20, 22, 24, 26, 28, 30), (30, 47, 32, 0), (28, 46, 47, 30), (26, 45, 46, 28), (24, 44, 45, 26), (22, 43, 44, 24), (20, 42, 43, 22), (18, 41, 42, 20), (16, 40, 41, 18), (14, 39, 40, 16), (12, 38, 39, 14), (10, 37, 38, 12), (8, 36, 37, 10), (6, 35, 36, 8), (4, 34, 35, 6), (2, 33, 34, 4), (0, 32, 33, 2), (54, 53, 69, 70), (19, 17, 56, 57), (29, 27, 61, 62), (5, 3, 48, 50), (15, 13, 54, 55), (25, 23, 59, 60), (11, 9, 52, 53), (21, 19, 57, 58), (31, 29, 62, 63), (7, 5, 50, 51), (17, 15, 55, 56), (3, 1, 49, 48), (27, 25, 60, 61), (13, 11, 53, 54), (23, 21, 58, 59), (1, 31, 63, 49), (75, 74, 90, 91), (62, 61, 77, 78), (55, 54, 70, 71), (63, 62, 78, 79), (56, 55, 71, 72), (48, 49, 65, 64), (49, 63, 79, 65), (57, 56, 72, 73), (50, 48, 64, 66), (58, 57, 73, 74), (51, 50, 66, 67), (59, 58, 74, 75), (52, 51, 67, 68), (60, 59, 75, 76), (53, 52, 68, 69), (61, 60, 76, 77), (80, 81, 97, 96), (68, 67, 83, 84), (76, 75, 91, 92), (69, 68, 84, 85), (77, 76, 92, 93), (70, 69, 85, 86), (78, 77, 93, 94), (71, 70, 86, 87), (79, 78, 94, 95), (72, 71, 87, 88), (64, 65, 81, 80), (65, 79, 95, 81), (73, 72, 88, 89), (66, 64, 80, 82), (74, 73, 89, 90), (67, 66, 82, 83), (102, 101, 117, 118), (81, 95, 111, 97), (89, 88, 104, 105), (82, 80, 96, 98), (90, 89, 105, 106), (83, 82, 98, 99), (91, 90, 106, 107), (84, 83, 99, 100), (92, 91, 107, 108), (85, 84, 100, 101), (93, 92, 108, 109), (86, 85, 101, 102), (94, 93, 109, 110), (87, 86, 102, 103), (95, 94, 110, 111), (88, 87, 103, 104), (123, 122, 138, 139), (110, 109, 125, 126), (103, 102, 118, 119), (111, 110, 126, 127), (104, 103, 119, 120), (96, 97, 113, 112), (97, 111, 127, 113), (105, 104, 120, 121), (98, 96, 112, 114), (106, 105, 121, 122), (99, 98, 114, 115), (107, 106, 122, 123), (100, 99, 115, 116), (108, 107, 123, 124), (101, 100, 116, 117), (109, 108, 124, 125), (129, 143, 159, 145), (116, 115, 131, 132), (124, 123, 139, 140), (117, 116, 132, 133), (125, 124, 140, 141), (118, 117, 133, 134), (126, 125, 141, 142), (119, 118, 134, 135), (127, 126, 142, 143), (120, 119, 135, 136), (112, 113, 129, 128), (113, 127, 143, 129), (121, 120, 136, 137), (114, 112, 128, 130), (122, 121, 137, 138), (115, 114, 130, 131), (158, 157, 173, 174), (137, 136, 152, 153), (130, 128, 144, 146), (138, 137, 153, 154), (131, 130, 146, 147), (139, 138, 154, 155), (132, 131, 147, 148), (140, 139, 155, 156), (133, 132, 148, 149), (141, 140, 156, 157), (134, 133, 149, 150), (142, 141, 157, 158), (135, 134, 150, 151), (143, 142, 158, 159), (136, 135, 151, 152), (128, 129, 145, 144), (164, 163, 179, 180), (151, 150, 166, 167), (159, 158, 174, 175), (152, 151, 167, 168), (144, 145, 161, 160), (145, 159, 175, 161), (153, 152, 168, 169), (146, 144, 160, 162), (154, 153, 169, 170), (147, 146, 162, 163), (155, 154, 170, 171), (148, 147, 163, 164), (156, 155, 171, 172), (149, 148, 164, 165), (157, 156, 172, 173), (150, 149, 165, 166), (185, 184, 192), (172, 171, 187, 188), (165, 164, 180, 181), (173, 172, 188, 189), (166, 165, 181, 182), (174, 173, 189, 190), (167, 166, 182, 183), (175, 174, 190, 191), (168, 167, 183, 184), (160, 161, 177, 176), (161, 175, 191, 177), (169, 168, 184, 185), (162, 160, 176, 178), (170, 169, 185, 186), (163, 162, 178, 179), (171, 170, 186, 187), (178, 176, 192), (186, 185, 192), (179, 178, 192), (187, 186, 192), (180, 179, 192), (188, 187, 192), (181, 180, 192), (189, 188, 192), (182, 181, 192), (190, 189, 192), (183, 182, 192), (191, 190, 192), (184, 183, 192), (176, 177, 192), (177, 191, 192)])
me_cylinder.polygons.foreach_set('use_smooth', [True] * 193)
me_cylinder.use_remesh_preserve_volume = False
me_cylinder.use_remesh_preserve_attributes = False
me_cylinder.use_mirror_vertex_groups = False
me_cylinder.update()
me_cube = bpy.data.meshes.new('Cube')
me_cube.from_pydata([(1.505, -0.2296, 1.0), (1.475, -0.2296, -1.0), (1.453, 0.0755, -1.0), (1.482, -0.05924, 1.0), (1.365, -0.2296, -1.0), (1.415, -0.2296, 1.0), (1.365, 0.0755, -1.0), (1.415, -0.05924, 1.0), (0.0, 0.0755, -1.0), (0.0, -0.05924, 1.0), (0.0, -0.2516, -1.0), (0.0, -0.2516, 1.0), (1.582, -0.1534, 1.0), (1.563, -0.1534, -1.0), (1.582, 0.006771, 1.0), (1.563, 0.0755, -1.0), (1.505, 0.3441, 1.0), (1.475, 0.4788, -1.0), (1.582, 0.3441, 1.0), (1.563, 0.4788, -1.0), (0.5557, -0.05924, 1.0), (0.5557, -0.2516, -1.0), (0.5557, 0.0755, -1.0), (0.5557, -0.2516, 1.0), (0.4723, 0.0755, -1.0), (0.4723, -0.2516, 1.0), (0.4723, -0.05924, 1.0), (0.4723, -0.2516, -1.0), (1.365, 0.00806, -1.0), (1.415, -0.09404, 1.0), (1.488, -0.09404, 1.0), (1.458, 0.00806, -1.0), (0.0, -0.09404, 1.0), (0.0, 0.00806, -1.0), (1.582, -0.08091, 1.0), (1.563, 0.00806, -1.0), (0.5557, -0.1208, 1.0), (0.5557, 0.00806, -1.0), (0.4723, 0.00806, -1.0), (0.4723, -0.1208, 1.0), (0.5557, -0.203, 4.143), (0.5557, -0.3118, 4.143), (0.4723, -0.3118, 4.143), (0.4723, -0.203, 4.143), (0.4723, -0.3055, 3.339), (0.4723, -0.1967, 3.339), (0.5557, -0.3055, 3.339), (0.5557, -0.1967, 3.339), (0.0, -0.203, 4.143), (0.0, -0.3118, 4.143), (0.0, -0.3055, 3.339), (0.0, -0.1967, 3.339)], [], [(22, 20, 7, 6), (28, 6, 2, 31), (5, 4, 1, 0), (37, 28, 4, 21), (6, 7, 3, 2), (39, 32, 11, 25), (29, 5, 0, 30), (27, 25, 11, 10), (2, 3, 16, 17), (35, 34, 12, 13), (0, 1, 13, 12), (31, 2, 15, 35), (30, 0, 12, 34), (17, 16, 18, 19), (15, 2, 17, 19), (14, 15, 19, 18), (3, 14, 18, 16), (4, 5, 23, 21), (29, 36, 23, 5), (38, 37, 21, 27), (24, 26, 20, 22), (8, 9, 26, 24), (33, 38, 27, 10), (21, 23, 25, 27), (43, 45, 51, 48), (20, 26, 39, 36), (8, 24, 38, 33), (24, 22, 37, 38), (7, 20, 36, 29), (3, 30, 34, 14), (1, 31, 35, 13), (15, 14, 34, 35), (7, 29, 30, 3), (26, 9, 32, 39), (22, 6, 28, 37), (4, 28, 31, 1), (40, 43, 42, 41), (44, 46, 41, 42), (46, 47, 40, 41), (47, 45, 43, 40), (36, 39, 45, 47), (23, 36, 47, 46), (25, 23, 46, 44), (39, 25, 44, 45), (51, 50, 49, 48), (44, 42, 49, 50), (45, 44, 50, 51), (42, 43, 48, 49)])
me_cube.polygons.foreach_set('use_smooth', [True] * 48)
me_cube.use_remesh_preserve_volume = False
me_cube.use_remesh_preserve_attributes = False
me_cube.use_mirror_vertex_groups = False
me_cube.update()
me_plane = bpy.data.meshes.new('Plane')
me_plane.from_pydata([(-1.094, -2.725, 3.073), (0.5372, -3.419, 3.318), (-0.9634, 2.472, 3.156), (0.5678, 2.752, 3.319), (-0.8398, -3.157, 3.263), (-0.7126, 2.656, 3.297), (-0.2983, -3.33, 3.319), (-0.2086, 2.732, 3.319), (-0.838, 2.588, 3.255), (-0.9381, -2.928, 3.162), (0.5892, -3.419, 3.252), (0.6222, 2.739, 3.249), (1.675, 2.695, 2.984), (-0.9807, 2.46, 3.1), (-2.386, 2.587, 2.401), (-0.7798, -6.34, 3.201), (-0.2781, -6.36, 3.319), (-0.3425, -9.254, 3.143), (0.05255, -9.28, 3.239), (-0.108, -7.862, 3.319), (-0.6546, -7.852, 3.179), (-0.057, -6.36, 3.387), (0.5622, -9.077, 3.177), (0.5228, -7.862, 3.319), (-0.2894, -4.708, 3.319), (-0.823, -4.694, 3.228), (0.5308, -4.75, 3.312), (-0.8134, -5.517, 3.211), (-0.2837, -5.534, 3.319), (0.03532, -5.546, 3.387), (-0.1665, -7.345, 3.319), (-0.706, -7.332, 3.182), (0.1153, -7.345, 3.387), (0.4983, -3.415, 3.319), (0.5317, 2.751, 3.319), (0.4693, -7.862, 3.291), (0.4751, -9.143, 3.192), (-0.1557, -6.36, 3.319), (0.4927, -4.742, 3.309), (-0.0738, -5.542, 3.319), (0.02991, -7.345, 3.319), (0.6973, -4.894, 3.276), (1.17, 2.715, 3.145), (1.233, -4.59, 3.151), (1.229, -4.396, 3.145), (0.1751, -6.367, 3.327), (0.6891, -7.652, 3.301), (0.2858, -5.564, 3.335), (0.3862, -7.315, 3.334), (1.689, -4.506, 2.971), (1.689, -4.28, 2.984), (2.039, -2.905, 2.819), (2.026, 2.695, 2.819), (2.04, -4.337, 2.819), (2.04, -4.141, 2.819), (-0.2941, -3.977, 3.319), (-0.8323, -3.757, 3.247), (0.5342, -4.044, 3.315), (0.4956, -4.038, 3.319), (-0.3968, -9.254, 0.0), (-0.7366, -7.852, 0.0), (-1.028, -4.558, 0.0), (-0.7994, -7.332, 0.0), (-1.056, -3.636, 0.0), (-0.8776, -6.34, 2.022), (-0.7944, -7.332, 2.022), (-1.023, -3.671, 2.022), (-0.9994, -4.634, 2.022), (-0.9562, -5.463, 2.022), (-0.7345, -7.852, 2.022), (-0.3882, -9.254, 2.022), (0.9655, -8.814, 3.074), (0.9655, -7.921, 3.234), (0.9655, -7.71, 3.217), (1.531, -7.935, 2.874), (1.593, -7.735, 2.961), (1.593, -7.623, 2.931), (1.3, -7.882, 3.109), (1.3, -7.664, 3.09), (1.3, -8.379, 2.972), (0.5622, -9.076, 0.0), (0.9655, -8.848, 0.0), (1.531, -7.969, 0.0), (1.593, -7.769, 0.0), (1.3, -8.413, 0.0), (0.9655, -8.837, 2.004), (1.3, -8.402, 2.004), (0.5622, -9.077, 2.004), (1.532, -7.955, 2.004), (1.593, -7.759, 2.004), (1.23, -4.428, 3.146), (0.1456, -7.34, 3.363), (-0.03318, -6.361, 3.362), (0.5507, -7.827, 3.316), (0.5587, -4.774, 3.306), (0.06223, -5.549, 3.363), (1.689, -4.318, 2.982), (2.04, -4.174, 2.819), (0.9655, -7.885, 3.231), (1.593, -7.716, 2.956), (1.3, -7.845, 3.106), (-1.056, -3.157, 0.0), (-1.023, -3.165, 2.022), (-1.028, 3.834, 3.156), (0.5678, 3.834, 3.353), (-0.7126, 3.834, 3.332), (-0.2538, 3.834, 3.351), (-0.9078, 3.834, 3.278), (0.6222, 3.834, 3.306), (1.675, 3.581, 3.015), (-1.045, 3.834, 3.1), (0.5317, 3.834, 3.353), (1.17, 3.689, 3.176), (2.026, 3.516, 2.85), (-1.191, 4.881, 3.156), (0.03153, 4.881, 3.467), (-0.8752, 4.881, 3.445), (-0.4164, 4.881, 3.465), (-1.07, 4.881, 3.367), (0.09347, 4.881, 3.419), (-1.193, 4.881, 3.097), (-0.07981, 4.881, 3.467), (0.5205, 7.131, 3.353), (-0.7581, 7.131, 3.359), (-0.1544, 7.131, 3.382), (-1.005, 7.131, 3.285), (0.5547, 7.131, 3.327), (0.4183, 7.131, 3.356), (0.09637, 6.138, 3.419), (0.03443, 6.138, 3.467), (-0.06262, 6.138, 3.467), (-0.4135, 6.138, 3.465), (-0.8723, 6.138, 3.445), (-1.067, 6.138, 3.367), (0.4614, 9.841, 3.15), (-0.475, 9.764, 3.153), (-0.03344, 9.805, 3.18), (-0.7051, 9.695, 2.986), (1.181, 9.227, 0.0), (0.8246, 9.534, 2.448), (-1.094, 7.113, 3.087), (-1.23, 6.105, 3.124), (-0.78, 9.652, 2.673), (0.8891, 7.158, 3.208), (0.8246, 9.653, 3.031), (1.277, 7.144, 2.98), (1.251, 9.177, 2.82), (-0.1065, 7.643, 3.349), (-0.7039, 7.636, 3.319), (0.4614, 9.891, 0.0), (0.516, 7.602, 3.32), (0.8596, 9.509, 0.0), (-0.9478, 7.622, 3.228), (-1.136, 7.53, 2.722), (0.8835, 7.594, 3.18), (1.272, 7.54, 2.956), (-0.78, 9.652, 0.0), (-1.124, 7.602, 0.0), (1.165, 9.213, 2.33), (0.4614, 9.877, 2.544), (-2.13, 4.811, 2.491), (-2.554, 2.604, 2.351), (-2.594, -0.6249, 2.296), (-2.536, -0.8463, 2.315), (-2.638, 1.528, 2.32), (-2.651, 0.4515, 2.296), (-2.181, 4.811, 0.0), (-2.605, 2.604, 0.0), (-2.645, -0.6249, 0.0), (-2.587, -0.8463, 0.0), (-2.689, 1.528, 0.0), (-2.702, 0.4515, 0.0), (-2.692, 0.4515, 2.199), (-2.679, 1.528, 2.224), (-2.577, -0.8463, 2.216), (-2.635, -0.6249, 2.199), (-2.595, 2.604, 2.252), (-2.171, 4.811, 2.386), (-2.251, 4.298, 2.458), (-2.317, 4.298, 0.0), (-2.307, 4.298, 2.355), (-2.414, 2.604, 2.45), (-2.505, -0.6028, 2.39), (-2.425, -0.8463, 2.414), (-2.505, 1.528, 2.419), (-2.541, 0.4515, 2.395), (-2.067, 4.298, 2.566), (-1.406, 4.973, 3.011), (-1.089, -2.542, 3.129), (0.5384, -3.182, 3.319), (-0.8366, -2.862, 3.265), (-0.2954, -3.096, 3.319), (-0.9346, -2.734, 3.197), (0.5928, -3.153, 3.254), (1.688, -2.857, 2.989), (-1.102, -2.507, 3.084), (0.4996, -3.178, 3.319), (1.22, -2.998, 3.138), (2.039, -2.662, 2.823), (-2.476, -0.6028, 2.341), (-2.396, -0.8463, 2.366), (-2.476, 1.528, 2.371), (-2.511, 0.4515, 2.346), (-2.038, 4.276, 2.517), (-1.376, 4.951, 2.945), (-1.676, 6.053, 2.596), (-1.301, 7.08, 2.683), (-1.354, 6.091, 2.977), (-1.175, 7.099, 2.916), (-1.565, 6.066, 2.728), (-1.245, 7.088, 2.783), (-1.924, 4.803, 2.62), (-1.395, 5.193, 3.004), (-0.0007332, 5.226, 3.467), (-0.4156, 5.226, 3.465), (-1.07, 5.226, 3.367), (0.06121, 5.226, 3.419), (-0.1081, 5.226, 3.467), (-0.8744, 5.226, 3.445), (-1.202, 5.218, 3.148), (-2.579, -0.8463, 1.725), (-0.78, 9.652, 2.543), (-1.136, 7.534, 2.589), (-1.693, 6.069, 2.48), (-1.306, 7.086, 2.556), (-2.694, 0.4515, 1.712), (-0.7682, 9.659, 2.722), (-1.107, 7.545, 2.802), (-1.009, 7.592, 3.063), (-0.7296, 9.681, 2.884), (-0.753, 9.668, 2.786), (-1.068, 7.563, 2.904), (-0.2253, -9.006, 3.014), (0.3548, -9.006, 3.057), (0.4869, -9.13, 0.0), (0.4876, -9.12, 2.005), (-0.4734, 9.786, 0.0), (-0.4734, 9.782, 2.543), (-0.03086, 9.844, 0.0), (-0.03086, 9.835, 2.543), (1.266, 8.67, 0.0), (1.507, 8.628, 2.718), (1.311, 8.657, 2.241), (1.612, 7.144, 2.782), (1.607, 7.54, 2.757), (-1.094, -2.746, 2.919), (-0.9381, -2.949, 3.005), (-0.7608, -7.332, 2.908), (-0.9, -4.677, 2.928), (-0.6951, -7.852, 2.908), (-0.3589, -9.254, 2.886), (-0.8412, -6.34, 2.914), (-0.9107, -3.728, 2.942), (-0.8798, -5.502, 2.928), (1.3, -8.387, 2.807), (1.531, -7.941, 2.746), (1.593, -7.743, 2.764), (0.9655, -8.822, 2.87), (0.5622, -9.075, 2.935), (-0.9155, -3.128, 2.978), (0.05498, -9.006, 3.099), (0.4798, -9.133, 2.945), (-1.027, 2.616, 3.076), (-2.23, 2.72, 2.437), (-1.081, 3.834, 3.076), (-1.216, 4.801, 3.066), (-1.933, 4.21, 2.545), (-1.354, 4.814, 2.938), (-1.003, 2.351, 3.076), (-2.278, 2.469, 2.404), (-1.159, -2.267, 3.047), (-2.368, -0.6206, 2.346), (-2.294, -0.7897, 2.37), (-2.366, 1.431, 2.375), (-2.401, 0.3753, 2.351), (-2.254, 2.595, 2.421), (-1.015, 2.458, 3.076), (-2.364, 2.694, 2.408), (-2.535, 2.712, 2.358), (-2.587, 2.712, 0.0), (-2.577, 2.712, 2.259), (-2.392, 2.712, 2.457), (-2.562, 2.506, 2.348), (-2.613, 2.506, 0.0), (-2.603, 2.506, 2.25), (-2.423, 2.506, 2.447), (-2.394, 2.49, 2.398), (-0.846, 2.731, 3.255), (-0.9708, 2.629, 3.156), (-0.7126, 2.791, 3.301), (1.675, 2.808, 2.988), (1.17, 2.839, 3.149), (0.6222, 2.865, 3.256), (0.5317, 2.875, 3.323), (-0.2138, 2.858, 3.322), (0.5678, 2.876, 3.323), (-0.9881, 2.618, 3.1), (2.026, 2.799, 2.823), (0.5672, 2.624, 3.319), (-0.7153, 2.538, 3.296), (-0.2104, 2.607, 3.319), (-0.8401, 2.473, 3.254), (0.6216, 2.613, 3.249), (1.675, 2.576, 2.984), (0.531, 2.623, 3.319), (1.171, 2.593, 3.144), (2.027, 2.581, 2.819), (-0.9661, 2.365, 3.156), (-0.9837, 2.354, 3.1), (-2.597, 2.604, 1.754), (-2.681, 1.528, 1.731), (-2.637, -0.6249, 1.712), (-2.174, 4.811, 1.858), (-2.309, 4.298, 1.834), (-2.579, 2.712, 1.759), (-2.605, 2.506, 1.752), (-1.151, -2.825, 0.0), (-1.055, -3.006, 0.0), (-1.113, -2.773, 1.926), (-1.022, -3.007, 1.993), (-2.56, -0.828, 0.0), (-2.55, -0.828, 2.196), (-2.552, -0.828, 1.721), (-1.083, -2.705, 2.887), (-1.139, -2.783, 0.0), (-1.102, -2.732, 1.918), (1.251, 9.211, 2.39), (0.8246, 9.686, 2.568), (0.4614, 9.875, 2.669), (-0.03136, 9.835, 2.667), (-0.4737, 9.782, 2.669), (1.507, 8.656, 2.269), (1.675, 3.664, 3.015), (1.17, 3.772, 3.176), (2.026, 3.599, 2.85), (0.2436, 4.89, 3.419), (0.6639, 6.839, 3.327), (0.2676, 6.126, 3.419), (0.902, 6.998, 3.208), (1.284, 7.053, 2.98), (0.2113, 5.236, 3.419), (1.62, 7.053, 2.782), (0.7287, 4.032, 3.306), (-0.287, -9.252, 3.08), (0.0537, -9.276, 3.17), (0.4181, -9.147, 3.126), (-0.2987, -9.252, 2.88), (-0.3338, -9.252, 0.0), (-0.3264, -9.252, 2.022), (0.4283, -9.135, 0.0), (0.4289, -9.126, 2.007), (0.4222, -9.138, 2.893), (-0.2324, -9.006, 2.876), (-0.2638, -9.006, 0.0), (-0.2577, -9.006, 2.021), (0.07639, -9.006, 0.0), (0.07944, -9.006, 2.014), (0.06441, -9.006, 2.868), (0.3632, -9.006, 0.0), (0.3636, -9.006, 2.007), (0.3581, -9.006, 2.839), (0.4614, 9.88, 2.081), (1.181, 9.215, 1.864), (0.8596, 9.498, 1.964), (-0.78, 9.652, 2.081), (-1.133, 7.548, 2.038), (-0.4734, 9.783, 2.081), (-0.03086, 9.837, 2.081), (1.266, 8.66, 1.761), (0.07879, 5.682, 3.419), (-0.08538, 5.682, 3.467), (-0.8733, 5.682, 3.445), (-1.216, 5.661, 3.136), (-1.903, 5.432, 2.543), (-1.375, 5.642, 2.991), (-1.744, 5.434, 2.681), (0.01685, 5.682, 3.467), (-0.4145, 5.682, 3.465), (-1.069, 5.682, 3.367), (-1.932, 5.44, 2.433), (0.2395, 5.681, 3.419), (-0.8879, -6.34, 1.011), (-1.039, -3.653, 1.011), (-0.969, -5.429, 1.011), (-0.7969, -7.332, 1.011), (-1.014, -4.596, 1.011), (-0.7355, -7.852, 1.011), (-0.3925, -9.254, 1.011), (0.9655, -8.842, 1.002), (0.5622, -9.076, 1.002), (1.3, -8.408, 1.002), (1.531, -7.962, 1.002), (1.593, -7.764, 1.002), (-1.039, -3.161, 1.011), (0.4872, -9.125, 1.003), (-1.132, -2.799, 0.9631), (-1.039, -3.007, 0.9967), (-1.121, -2.758, 0.9592), (-0.3301, -9.252, 1.011), (0.4286, -9.13, 1.003), (-0.2608, -9.006, 1.011), (0.07791, -9.006, 1.007), (0.3634, -9.006, 1.003), (-0.6515, -4.558, 0.0), (-0.4229, -7.332, 0.0), (-0.5113, -6.34, 1.011), (-0.5925, -5.429, 1.011), (-0.4204, -7.332, 1.011), (-0.6372, -4.596, 1.011), (-0.5241, -6.34, 2.914), (-0.5604, -6.34, 2.022), (-0.4773, -7.332, 2.022), (-0.4437, -7.332, 2.908), (-0.6393, -4.714, 0.0), (-0.4369, -7.169, 0.0), (-0.5152, -6.291, 0.9528), (-0.5871, -5.485, 0.9528), (-0.4347, -7.169, 0.9528), (-0.6266, -4.747, 0.9528), (-1.039, -3.161, 1.011), (-1.056, -3.157, 0.0), (-0.9155, -3.128, 2.978), (-1.023, -3.165, 2.022), (-0.2987, -9.252, 2.88), (-0.3589, -9.254, 2.886), (-0.9107, -3.728, 2.942), (-0.8412, -6.34, 2.914), (-0.7608, -7.332, 2.908), (-0.9, -4.677, 2.928), (-0.8798, -5.502, 2.928), (-0.6951, -7.852, 2.908), (-1.023, -3.207, 2.022), (-1.056, -3.197, 0.0), (-0.9151, -3.178, 2.975), (-1.039, -3.202, 1.011), (-0.9381, -2.949, 3.005), (-1.022, -3.007, 1.993), (-1.039, -3.007, 0.9967), (-1.055, -3.006, 0.0), (-0.7504, -7.332, 2.96), (-0.8854, -4.68, 2.985), (-0.6875, -7.852, 2.959), (-0.3558, -9.254, 2.934), (1.3, -8.385, 2.838), (1.531, -7.94, 2.77), (1.593, -7.742, 2.801), (-0.8296, -6.34, 2.968), (-0.8959, -3.733, 3.0), (-0.8673, -5.505, 2.981), (0.9655, -8.82, 2.909), (0.5622, -9.075, 2.981), (-0.9012, -3.128, 3.032), (0.4789, -9.135, 2.991), (-0.2965, -9.252, 2.917), (0.4214, -9.14, 2.937), (-0.231, -9.006, 2.902), (0.06263, -9.006, 2.911), (0.3575, -9.006, 2.88), (-0.9381, -2.945, 3.035), (1.222, -3.25, 3.134), (1.689, -3.105, 2.984), (0.4983, -3.415, 3.319), (-0.9151, -3.177, 2.975), (-0.9008, -3.178, 3.029), (-0.2253, -9.006, 3.014), (0.05498, -9.006, 3.099), (0.3548, -9.006, 3.057), (-0.231, -9.006, 2.902), (-0.2608, -9.006, 1.011), (-0.2577, -9.006, 2.021), (0.3634, -9.006, 1.003), (0.3636, -9.006, 2.007), (0.3581, -9.006, 2.839), (-0.2324, -9.006, 2.876), (-0.2324, -9.006, 2.876), (0.3575, -9.006, 2.88), (-0.2638, -9.006, 0.0), (0.3632, -9.006, 0.0), (-0.8154, -6.34, 2.941), (-0.8833, -3.731, 2.971), (-0.8536, -5.503, 2.955), (-0.9084, -3.128, 3.005), (-0.7357, -7.332, 2.934), (-0.8728, -4.679, 2.956), (-0.6713, -7.852, 2.934), (-0.3374, -9.254, 2.91), (-0.2976, -9.252, 2.899), (-0.9381, -2.947, 3.02), (-0.888, -3.177, 3.002), (-0.2317, -9.006, 2.889), (-1.003, -3.186, 2.022), (-1.019, -3.182, 1.011), (-1.036, -3.177, 0.0), (-0.8953, -3.153, 2.976), (0.4983, -3.415, 3.319), (-0.8953, -3.152, 2.976), (-0.901, -3.153, 3.03), (-0.8882, -3.153, 3.003), (-1.136, 7.534, 2.589), (-0.78, 9.652, 2.543), (-0.4734, 9.782, 2.543), (-0.4734, 9.783, 2.081), (-0.4734, 9.786, 0.0), (-0.4971, 9.776, 0.0), (-0.4971, 9.772, 2.543), (-0.4971, 9.773, 2.081), (-1.136, 7.535, 2.556), (-0.4734, 9.783, 2.515), (-0.78, 9.652, 2.514), (-0.4971, 9.772, 2.515), (-1.12, 7.534, 2.573), (-0.4734, 9.782, 2.529), (-0.4971, 9.747, 2.529), (-0.7638, 9.627, 2.529), (-0.4853, 9.753, 2.081), (-0.4853, 9.756, 0.0), (-0.4853, 9.777, 2.543), (-0.4853, 9.752, 2.515), (-0.4853, 9.752, 2.529), (-0.838, 2.588, 3.255), (-0.9634, 2.472, 3.156), (-0.9634, 2.472, 3.156), (-0.2086, 2.732, 3.319), (-0.7126, 2.656, 3.297), (0.5317, 2.751, 3.319), (0.6222, 2.739, 3.249), (0.5678, 2.752, 3.319), (1.675, 2.576, 2.984), (1.675, 2.695, 2.984), (1.17, 2.715, 3.145), (-0.9661, 2.365, 3.156), (-1.089, -2.542, 3.129), (0.5928, -3.153, 3.254), (1.22, -2.998, 3.138), (0.4996, -3.178, 3.319), (-0.2954, -3.096, 3.319), (1.688, -2.857, 2.989), (0.5384, -3.182, 3.319), (-0.9346, -2.734, 3.197), (-0.8366, -2.862, 3.265), (-0.2946, -3.042, 3.319), (-0.8354, -2.811, 3.266), (0.5386, -3.127, 3.319), (-0.9337, -2.685, 3.197), (0.593, -3.099, 3.254), (0.4999, -3.123, 3.319), (1.22, -2.946, 3.138), (1.688, -2.806, 2.989), (-1.088, -2.496, 3.129), (1.644, 2.577, 2.994), (1.644, 2.697, 2.994), (1.659, -2.866, 2.998), (1.659, -2.815, 2.998), (0.5677, 2.72, 3.319), (-0.7133, 2.626, 3.297), (-0.209, 2.7, 3.319), (-0.8385, 2.559, 3.255), (0.6221, 2.708, 3.249), (1.675, 2.666, 2.984), (0.5315, 2.719, 3.319), (1.17, 2.685, 3.144), (-0.964, 2.445, 3.156), (1.644, 2.667, 2.994), (0.5677, 2.736, 3.288), (-0.7129, 2.641, 3.267), (-0.2088, 2.716, 3.288), (-0.8382, 2.573, 3.225), (0.6222, 2.724, 3.219), (1.675, 2.681, 2.984), (0.5316, 2.735, 3.288), (1.17, 2.7, 3.114), (1.644, 2.682, 2.964), (-0.9562, 2.459, 3.126), (1.66, 2.577, 2.959), (1.674, -2.862, 2.993), (1.673, -2.811, 2.963), (1.659, 2.696, 2.989), (1.66, 2.666, 2.959), (1.66, 2.681, 2.959), (-1.075, -2.536, 3.105), (-0.295, -3.069, 3.288), (-0.836, -2.837, 3.235), (0.5385, -3.155, 3.288), (-0.9342, -2.71, 3.167), (0.5929, -3.126, 3.224), (0.4997, -3.151, 3.288), (1.22, -2.972, 3.108), (1.688, -2.832, 2.989), (1.659, -2.84, 2.968), (1.674, -2.836, 2.963), (-1.204, 4.801, 3.047), (-1.07, 3.834, 3.057), (-1.922, 4.21, 2.526), (-1.343, 4.815, 2.919), (-2.219, 2.72, 2.418), (-1.016, 2.616, 3.057), (-2.39, 0.3755, 2.332), (-2.356, -0.6204, 2.328), (-2.283, -0.7895, 2.351), (-2.355, 1.431, 2.356), (-1.148, -2.266, 3.028), (-0.9922, 2.352, 3.057), (-2.267, 2.469, 2.385), (0.8246, 9.683, 2.613), (0.8246, 9.676, 2.706), (0.8246, 9.669, 2.815), (0.4614, 9.872, 2.716), (0.4614, 9.865, 2.812), (0.4614, 9.857, 2.926), (1.251, 9.193, 2.62), (1.251, 9.201, 2.518), (1.251, 9.207, 2.432), (-0.03248, 9.819, 2.941), (-0.03198, 9.826, 2.82), (-0.03157, 9.832, 2.718), (-0.4744, 9.773, 2.927), (-0.4741, 9.777, 2.813), (-0.4738, 9.781, 2.716), (1.507, 8.641, 2.509), (1.507, 8.648, 2.403), (1.507, 8.653, 2.313)], [], [(569, 563, 526, 524), (566, 564, 523, 519), (564, 565, 522, 523), (572, 566, 519, 520), (537, 1, 10, 532), (533, 459, 460, 536), (530, 521, 13, 308), (28, 27, 15, 16), (19, 20, 17, 18), (30, 31, 20, 19), (35, 36, 22, 23), (40, 35, 23, 32), (55, 56, 25, 24), (10, 1, 57, 26), (58, 55, 24, 38), (39, 38, 24, 28), (37, 39, 28, 16), (24, 25, 27, 28), (37, 40, 32, 21), (16, 15, 31, 30), (16, 30, 40, 37), (21, 29, 39, 37), (29, 26, 38, 39), (57, 58, 38, 26), (30, 19, 35, 40), (19, 18, 36, 35), (565, 569, 524, 522), (532, 10, 459, 533), (94, 90, 44, 26), (91, 93, 46, 48), (95, 92, 45, 47), (92, 91, 48, 45), (95, 47, 41, 94), (90, 96, 50, 44), (460, 50, 54, 51), (96, 49, 53, 97), (536, 460, 51, 198), (459, 10, 26, 44), (460, 459, 44, 50), (1, 461, 58, 57), (461, 6, 55, 58), (6, 4, 56, 55), (384, 381, 405, 407), (385, 382, 63, 61), (385, 61, 403, 408), (383, 385, 408, 406), (386, 384, 62, 60), (387, 386, 60, 59), (250, 249, 69, 70), (249, 247, 65, 69), (429, 248, 67, 68), (426, 429, 68, 64), (248, 425, 66, 67), (247, 426, 409, 412), (93, 23, 72, 98), (23, 22, 71, 72), (100, 77, 75, 99), (77, 79, 74, 75), (72, 71, 79, 77), (98, 72, 77, 100), (390, 388, 81, 84), (388, 389, 80, 81), (391, 390, 84, 82), (392, 391, 82, 83), (256, 255, 88, 89), (255, 254, 86, 88), (257, 258, 87, 85), (254, 257, 85, 86), (73, 98, 100, 78), (78, 100, 99, 76), (46, 93, 98, 73), (50, 96, 97, 54), (43, 49, 96, 90), (29, 95, 94, 26), (21, 32, 91, 92), (29, 21, 92, 95), (32, 23, 93, 91), (41, 43, 90, 94), (491, 490, 422, 393), (433, 431, 66, 425), (288, 287, 107, 103), (287, 289, 105, 107), (291, 290, 109, 112), (292, 291, 112, 108), (294, 293, 111, 106), (295, 292, 108, 104), (289, 294, 106, 105), (296, 288, 103, 110), (293, 295, 104, 111), (290, 297, 113, 109), (107, 105, 116, 118), (105, 106, 117, 116), (110, 103, 114, 120), (104, 108, 119, 115), (106, 111, 121, 117), (103, 107, 118, 114), (111, 104, 115, 121), (129, 128, 126, 122), (131, 130, 127, 124), (133, 132, 123, 125), (132, 131, 124, 123), (130, 129, 122, 127), (370, 376, 129, 130), (371, 377, 131, 132), (378, 371, 132, 133), (377, 370, 130, 131), (376, 369, 128, 129), (148, 147, 136, 135), (363, 362, 138, 151), (147, 150, 134, 136), (361, 363, 151, 149), (152, 148, 135, 137), (133, 125, 140, 141), (378, 133, 141, 372), (226, 227, 231, 230), (150, 126, 143, 154), (154, 143, 145, 155), (144, 154, 155, 146), (134, 150, 154, 144), (229, 228, 152, 137), (127, 122, 150), (122, 126, 150), (365, 364, 156, 157), (328, 327, 139, 159), (327, 326, 158, 139), (310, 170, 171, 225), (311, 168, 169, 220), (314, 279, 167, 309), (315, 283, 170, 310), (225, 171, 168, 311), (165, 172, 175, 162), (282, 284, 173, 164), (278, 280, 176, 161), (162, 175, 174, 163), (164, 173, 172, 165), (160, 177, 180, 178), (312, 166, 179, 313), (164, 165, 185, 184), (162, 163, 183, 182), (278, 161, 181, 281), (282, 164, 184, 285), (165, 162, 182, 185), (303, 536, 198, 306), (584, 193, 197, 586), (6, 33, 534, 535), (531, 183, 163, 0), (589, 574, 194, 587), (582, 189, 193, 584), (0, 9, 538, 531), (4, 6, 535, 539), (9, 4, 539, 538), (33, 1, 537, 534), (285, 184, 201, 286), (185, 182, 199, 202), (184, 185, 202, 201), (186, 203, 204, 187), (182, 183, 200, 199), (281, 181, 14, 277), (195, 200, 183, 531), (120, 114, 187, 204), (209, 210, 206, 205), (230, 231, 228, 229), (141, 140, 208, 207), (142, 153, 227, 226), (207, 208, 210, 209), (123, 124, 147, 148), (124, 127, 150, 147), (125, 123, 148, 152), (160, 178, 186, 211), (187, 212, 211, 186), (118, 215, 219, 114), (115, 119, 216, 213), (117, 121, 217, 214), (118, 116, 218, 215), (116, 117, 214, 218), (121, 115, 213, 217), (114, 219, 212, 187), (372, 374, 212, 219), (374, 375, 211, 212), (373, 160, 211, 375), (153, 142, 499, 498), (373, 379, 177, 160), (206, 224, 223, 205), (498, 224, 206, 153), (177, 312, 313, 180), (180, 313, 314, 280), (176, 309, 315, 284), (153, 206, 210, 227), (208, 231, 227, 210), (140, 228, 231, 208), (125, 152, 228, 140), (394, 389, 87, 235), (485, 424, 423, 486), (250, 70, 348, 346), (18, 17, 343, 344), (235, 261, 351, 350), (258, 261, 235, 87), (512, 513, 221, 504), (367, 366, 237, 239), (361, 367, 239, 159), (330, 329, 239, 237), (608, 612, 136, 134), (135, 615, 229, 137), (362, 158, 242, 368), (609, 146, 241, 618), (155, 145, 243, 244), (155, 244, 241, 146), (9, 0, 245, 435), (0, 163, 174, 245), (450, 452, 261, 258), (36, 18, 344, 345), (394, 235, 350, 399), (488, 462, 252, 479), (443, 449, 257, 254), (449, 450, 258, 257), (444, 443, 254, 255), (445, 444, 255, 256), (482, 478, 251, 427), (483, 479, 252, 428), (478, 480, 253, 251), (480, 483, 428, 253), (484, 482, 427, 430), (485, 484, 430, 424), (481, 487, 246, 259), (14, 275, 263, 277), (110, 120, 265, 264), (296, 110, 264, 262), (204, 203, 266, 267), (120, 204, 267, 265), (201, 202, 274, 273), (200, 195, 270, 272), (199, 200, 272, 271), (286, 201, 273, 269), (202, 199, 271, 274), (308, 13, 276, 268), (203, 277, 263, 266), (186, 281, 277, 203), (178, 278, 281, 186), (178, 180, 280, 278), (313, 179, 279, 314), (181, 285, 286, 14), (161, 282, 285, 181), (161, 176, 284, 282), (309, 167, 283, 315), (269, 275, 14, 286), (13, 296, 262, 276), (12, 52, 297, 290), (34, 3, 295, 293), (13, 2, 288, 296), (5, 7, 294, 289), (3, 11, 292, 295), (7, 34, 293, 294), (11, 529, 291, 292), (529, 12, 290, 291), (8, 5, 289, 287), (2, 8, 287, 288), (195, 308, 268, 270), (553, 298, 302, 557), (577, 573, 527, 558), (557, 302, 305, 560), (12, 303, 306, 52), (540, 545, 304, 300), (531, 530, 308, 195), (548, 543, 301, 307), (541, 540, 300, 299), (543, 541, 299, 301), (545, 542, 298, 304), (262, 263, 275, 276), (269, 268, 276, 275), (172, 225, 311, 175), (284, 315, 310, 173), (280, 314, 309, 176), (175, 311, 220, 174), (173, 310, 225, 172), (396, 395, 316, 438), (435, 245, 318, 436), (419, 437, 317, 420), (259, 246, 319, 102), (318, 245, 323, 325), (174, 220, 322, 321), (220, 169, 320, 322), (395, 318, 325, 397), (245, 174, 321, 323), (158, 326, 331, 242), (159, 239, 329, 328), (617, 614, 329, 330), (603, 611, 326, 327), (606, 603, 327, 328), (142, 330, 237, 499), (109, 113, 334, 332), (112, 109, 332, 333), (243, 145, 339, 341), (369, 216, 340, 380), (145, 143, 338, 339), (126, 128, 337, 336), (143, 126, 336, 338), (216, 119, 335, 340), (108, 112, 333, 342), (108, 342, 335, 119), (398, 347, 476, 400), (486, 423, 473, 489), (346, 348, 469, 474), (345, 344, 465, 466), (350, 351, 472, 471), (454, 345, 466, 475), (387, 59, 347, 398), (452, 36, 345, 454), (468, 401, 356, 354), (357, 352, 354, 356), (401, 470, 359, 356), (360, 357, 356, 359), (457, 456, 357, 360), (456, 455, 352, 357), (399, 350, 471, 402), (344, 343, 464, 465), (138, 362, 368, 240), (149, 238, 367, 361), (238, 236, 366, 367), (503, 156, 364, 505), (506, 508, 364, 365), (159, 139, 363, 361), (139, 158, 362, 363), (128, 369, 380, 337), (205, 223, 379, 373), (205, 373, 375, 209), (207, 209, 375, 374), (141, 207, 374, 372), (215, 378, 372, 219), (213, 216, 369, 376), (214, 217, 370, 377), (215, 218, 371, 378), (218, 214, 377, 371), (217, 213, 376, 370), (349, 399, 402, 477), (355, 358, 470, 401), (353, 355, 401, 468), (70, 387, 398, 348), (348, 398, 400, 469), (316, 395, 397, 324), (102, 319, 437, 419), (436, 318, 395, 396), (234, 394, 399, 349), (234, 80, 389, 394), (492, 491, 393, 101), (89, 88, 391, 392), (88, 86, 390, 391), (85, 87, 389, 388), (86, 85, 388, 390), (70, 69, 386, 387), (69, 65, 384, 386), (68, 67, 385, 383), (64, 68, 383, 381), (67, 66, 382, 385), (65, 64, 381, 384), (408, 403, 413, 418), (405, 406, 416, 415), (404, 407, 417, 414), (381, 383, 406, 405), (62, 384, 407, 404), (412, 409, 410, 411), (426, 64, 410, 409), (65, 247, 412, 411), (64, 65, 411, 410), (407, 405, 415, 417), (406, 408, 418, 416), (63, 382, 434, 432), (493, 490, 431, 433), (382, 66, 431, 434), (260, 232, 455, 456), (233, 260, 456, 457), (261, 452, 454, 351), (351, 454, 475, 472), (343, 453, 467, 464), (4, 9, 458, 451), (17, 20, 441, 442), (20, 31, 439, 441), (27, 25, 440, 448), (15, 27, 448, 446), (25, 56, 447, 440), (31, 15, 446, 439), (75, 74, 444, 445), (74, 79, 443, 444), (71, 22, 450, 449), (79, 71, 449, 443), (4, 463, 447, 56), (22, 36, 452, 450), (17, 442, 453, 343), (4, 496, 463), (497, 495, 462, 488), (494, 6, 461), (1, 494, 461), (496, 497, 488, 463), (453, 486, 489, 467), (451, 458, 487, 481), (442, 441, 484, 485), (441, 439, 482, 484), (448, 440, 483, 480), (446, 448, 480, 478), (440, 447, 479, 483), (439, 446, 478, 482), (463, 488, 479, 447), (442, 485, 486, 453), (421, 422, 490, 493), (432, 434, 491, 492), (434, 431, 490, 491), (451, 481, 497, 496), (1, 33, 494), (33, 6, 494), (481, 259, 495, 497), (4, 451, 496), (515, 503, 505, 514), (518, 512, 504, 516), (514, 505, 509, 517), (510, 513, 508, 506), (505, 364, 508, 509), (222, 221, 513, 510), (517, 509, 512, 518), (509, 508, 513, 512), (507, 517, 518, 511), (501, 514, 517, 507), (511, 518, 516, 500), (502, 515, 514, 501), (585, 582, 542, 545), (583, 581, 541, 543), (581, 580, 540, 541), (579, 583, 543, 548), (580, 585, 545, 540), (298, 542, 544, 302), (573, 575, 547, 527), (302, 544, 546, 305), (305, 546, 552, 549), (560, 305, 549, 562), (586, 197, 551, 588), (570, 560, 562, 571), (567, 557, 560, 570), (578, 577, 558, 568), (563, 553, 557, 567), (300, 304, 559, 555), (307, 301, 556, 561), (299, 300, 555, 554), (301, 299, 554, 556), (304, 298, 553, 559), (526, 563, 567, 525), (576, 578, 568, 528), (525, 567, 570, 42), (42, 570, 571, 550), (555, 559, 569, 565), (561, 556, 566, 572), (554, 555, 565, 564), (556, 554, 564, 566), (559, 553, 563, 569), (550, 571, 578, 576), (571, 562, 577, 578), (549, 552, 575, 573), (562, 549, 573, 577), (588, 551, 574, 589), (552, 588, 589, 575), (546, 586, 588, 552), (191, 196, 585, 580), (188, 192, 583, 579), (190, 191, 580, 581), (192, 190, 581, 583), (196, 189, 582, 585), (542, 582, 584, 544), (575, 589, 587, 547), (544, 584, 586, 546), (322, 325, 323, 321), (320, 324, 397, 325, 322), (270, 268, 601, 600), (272, 270, 600, 598), (273, 274, 596, 599), (596, 597, 598, 600, 601, 602, 599), (591, 592, 594, 595), (592, 591, 590, 593), (268, 269, 602, 601), (264, 265, 590, 591), (267, 266, 592, 593), (266, 263, 594, 592), (262, 264, 591, 595), (274, 271, 597, 596), (265, 267, 593, 590), (271, 272, 598, 597), (269, 273, 599, 602), (263, 262, 595, 594), (134, 144, 605, 608), (608, 605, 604, 607), (607, 604, 603, 606), (144, 146, 609, 605), (605, 609, 610, 604), (604, 610, 611, 603), (135, 136, 612, 615), (615, 612, 613, 616), (616, 613, 614, 617), (326, 611, 620, 331), (611, 610, 619, 620), (610, 609, 618, 619), (328, 329, 614, 606), (606, 614, 613, 607), (607, 613, 612, 608), (229, 615, 616, 230), (230, 616, 617, 226), (226, 617, 330, 142)])
me_plane.polygons.foreach_set('use_smooth', [True] * 502)
me_plane.use_remesh_preserve_volume = False
me_plane.use_remesh_preserve_attributes = False
me_plane.use_mirror_vertex_groups = False
me_plane.update()

# ---- curves / text
cu_beziercurve = bpy.data.curves.new('BezierCurve', 'CURVE')
cu_beziercurve.dimensions = '3D'
_sp = cu_beziercurve.splines.new('BEZIER'); _sp.bezier_points.add(1)
_sp.bezier_points.foreach_set('co', [0.0, 0.9585, 0.0, 1.012, 0.6066, 0.0])
_sp.bezier_points.foreach_set('handle_left', [-0.7236, 0.9557, 0.0, 0.9816, 0.9959, 0.0])
_sp.bezier_points.foreach_set('handle_right', [1.155, 0.9629, 0.0, 1.065, -0.079, 0.0])
for _p, _l, _r in zip(_sp.bezier_points, ['ALIGNED', 'ALIGNED'], ['ALIGNED', 'ALIGNED']): _p.handle_left_type = _l; _p.handle_right_type = _r
_sp.order_u = 0
_sp.order_v = 0
cu_beziercurve.use_path = True
cu_beziercurve.use_path_clamp = True
cu_beziercurve.bevel_resolution = 0
cu_beziercurve.extrude = 0.017
cu_beziercurve.bevel_depth = 0.03
cu_beziercurve.fill_mode = 'HALF'
lat_lattice = bpy.data.lattices.new('Lattice')
lat_lattice.points_u = 6
lat_lattice.points_v = 1
lat_lattice.points_w = 3
lat_lattice.points.foreach_set('co_deform', [-1.452, 0.0602, 0.1538, -0.9478, 0.0602, 0.1483, -0.0004091, 0.0602, 0.1527, 0.9684, 0.0602, 0.1543, 1.258, 0.0602, 0.1567, 1.448, 0.0602, 0.1592, -1.474, -0.007773, 0.3192, -0.9564, -0.007773, 0.3192, -6.655e-05, -0.007591, 0.3192, 0.9759, -0.007226, 0.3192, 1.273, -0.00668, 0.3192, 1.473, -0.005951, 0.3192, -1.433, 0.006765, 0.4756, -0.94, 0.006765, 0.492, 0.0001069, 0.006765, 0.4919, 0.9641, 0.006765, 0.4897, 1.25, 0.006765, 0.4833, 1.434, 0.006765, 0.4747])

# ---- objects
ob_plane_003 = bpy.data.objects.new('Plane.003', me_plane_004)
ob_beziercurve = bpy.data.objects.new('BezierCurve', cu_beziercurve)
ob_lattice = bpy.data.objects.new('Lattice', lat_lattice)
ob_plane_002 = bpy.data.objects.new('Plane.002', me_plane_002)
ob_plane_001 = bpy.data.objects.new('Plane.001', me_plane_001)
ob_cylinder_001 = bpy.data.objects.new('Cylinder.001', me_cylinder_001)
ob_cylinder = bpy.data.objects.new('Cylinder', me_cylinder)
ob_cube = bpy.data.objects.new('Cube', me_cube)
ob_plane = bpy.data.objects.new('Plane', me_plane)
ob_lamp = bpy.data.objects.new('Lamp', light_lamp)
ob_camera = bpy.data.objects.new('Camera', cam_camera)

# ---- transforms, parenting, visibility, modifiers, constraints
ob_plane_003.location = (-1.435, -4.243, 2.406)
ob_plane_003.rotation_euler = (1.571, -0.0, 0.0)
ob_plane_003.scale = (0.1993, 0.1676, 0.1959)
ob_plane_003.lineart.crease_threshold = 0.0
_m = ob_plane_003.modifiers.new('Array', 'ARRAY')
_m.count = 37
_m.constant_offset_displace = (0.0, 0.0, 0.0)
_m = ob_plane_003.modifiers.new('Array.001', 'ARRAY')
_m.count = 5
_m.constant_offset_displace = (0.0, 0.0, 0.0)
_m.relative_offset_displace = (0.0, 1.0, 0.0)
_m = ob_plane_003.modifiers.new('Solidify', 'SOLIDIFY')
_m.thickness = 0.047
_m.nonmanifold_thickness_mode = 'FIXED'
_m.nonmanifold_merge_threshold = 0.0003
ob_beziercurve.location = (0.9446, -2.996, 2.424)
ob_beziercurve.rotation_euler = (-2.657e-09, 0.06071, -1.571)
ob_beziercurve.scale = (0.745, 0.745, 0.745)
ob_beziercurve.lineart.crease_threshold = 0.0
_m = ob_beziercurve.modifiers.new('Mirror', 'MIRROR')
_m.use_clip = True
ob_lattice.location = (0.0, -4.313, 2.22)
ob_lattice.lineart.crease_threshold = 0.0
ob_plane_002.location = (0.0, 0.0, 2.566)
ob_plane_002.rotation_euler = (-0.0, 1.571, 0.0)
ob_plane_002.scale = (0.4661, 0.4661, 0.4661)
ob_plane_002.lineart.crease_threshold = 0.0
_m = ob_plane_002.modifiers.new('Mirror', 'MIRROR')
_m.use_axis = (False, False, True)
_m.use_clip = True
_m = ob_plane_002.modifiers.new('Auto Smooth', 'NODES')
_m.node_group = ng_auto_smooth
_gi = [s.identifier for s in ng_auto_smooth.interface.items_tree if s.item_type == 'SOCKET' and s.in_out == 'INPUT']
_m[_gi[1]] = 0.5236  # Angle
ob_plane_001.location = (0.0, 0.0, 2.566)
ob_plane_001.rotation_euler = (-0.0, 1.571, 0.0)
ob_plane_001.scale = (0.4661, 0.4661, 0.4661)
ob_plane_001.lineart.crease_threshold = 0.0
_m = ob_plane_001.modifiers.new('Mirror', 'MIRROR')
_m.use_axis = (False, False, True)
_m = ob_plane_001.modifiers.new('Auto Smooth', 'NODES')
_m.node_group = ng_auto_smooth
_gi = [s.identifier for s in ng_auto_smooth.interface.items_tree if s.item_type == 'SOCKET' and s.in_out == 'INPUT']
_m[_gi[1]] = 0.5236  # Angle
ob_cylinder_001.location = (0.0, -3.186, 2.8)
ob_cylinder_001.scale = (0.06521, 0.04168, 0.04168)
ob_cylinder_001.lineart.crease_threshold = 0.0
_m = ob_cylinder_001.modifiers.new('Mirror', 'MIRROR')
_m = ob_cylinder_001.modifiers.new('Auto Smooth', 'NODES')
_m.node_group = ng_auto_smooth
_gi = [s.identifier for s in ng_auto_smooth.interface.items_tree if s.item_type == 'SOCKET' and s.in_out == 'INPUT']
_m[_gi[1]] = 0.5236  # Angle
ob_cylinder.location = (-0.2623, -4.441, 2.436)
ob_cylinder.rotation_euler = (1.571, -0.0, 0.0)
ob_cylinder.scale = (0.1196, 0.1196, 0.04245)
ob_cylinder.lineart.crease_threshold = 0.0
_m = ob_cylinder.modifiers.new('Array', 'ARRAY')
_m.count = 3
_m.constant_offset_displace = (0.0, 0.0, 0.0)
_m.relative_offset_displace = (1.1, 0.0, 0.0)
_m = ob_cylinder.modifiers.new('Auto Smooth', 'NODES')
_m.node_group = ng_auto_smooth
_gi = [s.identifier for s in ng_auto_smooth.interface.items_tree if s.item_type == 'SOCKET' and s.in_out == 'INPUT']
_m[_gi[1]] = 0.5236  # Angle
ob_cube.location = (0.0, -4.184, 2.222)
ob_cube.scale = (1.0, 1.0, 0.1058)
ob_cube.lineart.crease_threshold = 0.0
_m = ob_cube.modifiers.new('Mirror', 'MIRROR')
_m.use_clip = True
_m = ob_cube.modifiers.new('Auto Smooth', 'NODES')
_m.node_group = ng_auto_smooth
_gi = [s.identifier for s in ng_auto_smooth.interface.items_tree if s.item_type == 'SOCKET' and s.in_out == 'INPUT']
_m[_gi[1]] = 0.5236  # Angle
ob_plane.location = (0.0, 0.0, 2.566)
ob_plane.rotation_euler = (-0.0, 1.571, 0.0)
ob_plane.scale = (0.4661, 0.4661, 0.4661)
ob_plane.lineart.crease_threshold = 0.0
_m = ob_plane.modifiers.new('Mirror', 'MIRROR')
_m.use_axis = (False, False, True)
_m.use_clip = True
_m = ob_plane.modifiers.new('Auto Smooth', 'NODES')
_m.node_group = ng_auto_smooth
_gi = [s.identifier for s in ng_auto_smooth.interface.items_tree if s.item_type == 'SOCKET' and s.in_out == 'INPUT']
_m[_gi[1]] = 0.5236  # Angle
ob_lamp.location = (4.076, 1.005, 5.904)
ob_lamp.rotation_euler = (0.6503, 0.05522, 0.7543)
ob_lamp.lock_rotations_4d = False
ob_lamp.empty_display_type = 'ARROWS'
ob_lamp.color = (0.0, 0.0, 0.0, 0.0)
ob_lamp.lineart.crease_threshold = 0.0
ob_camera.location = (5.927, -8.461, 4.001)
ob_camera.rotation_euler = (1.417, 1.855e-07, 0.6889)
ob_camera.lock_rotations_4d = False
ob_camera.empty_display_type = 'ARROWS'
ob_camera.color = (0.0, 0.0, 0.0, 0.0)
ob_camera.display_type = 'WIRE'
ob_camera.lineart.crease_threshold = 0.0

# ---- collection membership
col_collection_1.objects.link(ob_plane_003)
col_collection_1.objects.link(ob_beziercurve)
col_collection_1.objects.link(ob_lattice)
col_collection_1.objects.link(ob_plane_002)
col_collection_1.objects.link(ob_plane_001)
col_collection_1.objects.link(ob_cylinder_001)
col_collection_1.objects.link(ob_cylinder)
col_collection_1.objects.link(ob_cube)
col_collection_1.objects.link(ob_plane)
col_collection_1.objects.link(ob_lamp)
col_collection_1.objects.link(ob_camera)

# ---- scene / render settings (as saved in the file)
scene.camera = ob_camera
scene.frame_start = 1; scene.frame_end = 250; scene.frame_set(1)
scene.render.engine = 'CYCLES'
scene.render.resolution_percentage = 50
scene.render.dither_intensity = 0.0
scene.cycles.use_denoising = False
scene.cycles.samples = 256
scene.cycles.sampling_pattern = 'TABULATED_SOBOL'
scene.cycles.use_adaptive_sampling = False
scene.cycles.use_light_tree = False
scene.cycles.blur_glossy = 0.0
scene.cycles.sample_clamp_indirect = 0.0
scene.view_settings.view_transform = 'Standard'
bpy.context.view_layer.update()
